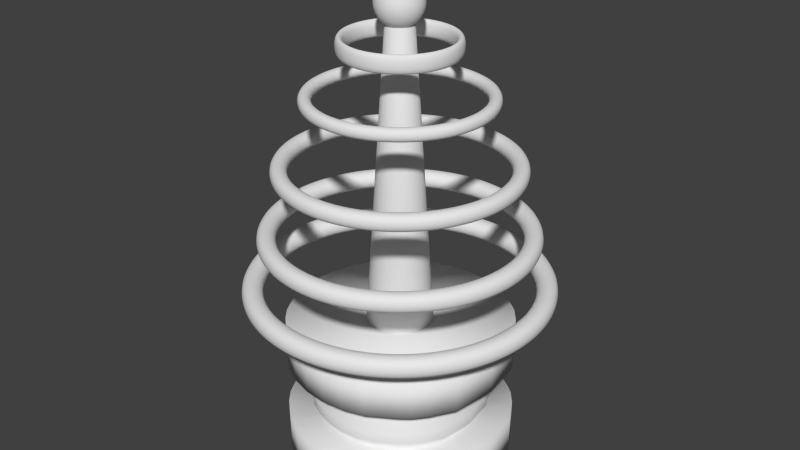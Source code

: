 # Source: Fortissimo_Tower.blend  (saved by Blender 2.78.0; exported with 4.5.12 LTS)
import bpy
from mathutils import Matrix  # noqa: F401  (used for matrix-valued properties, if any)

bpy.ops.wm.read_factory_settings(use_empty=True)
scene = bpy.context.scene
scene.name = 'Scene'

# ---- collections
col_collection_1 = bpy.data.collections.new('Collection 1'); scene.collection.children.link(col_collection_1)

# ---- materials (node trees are filled in below, after node groups)
mat_turret_metal = bpy.data.materials.new('Turret_Metal')
mat_turret_metal.alpha_threshold = 0.0
mat_turret_metal.roughness = 0.5
mat_turret_metal2 = bpy.data.materials.new('Turret_Metal2')
mat_turret_metal2.alpha_threshold = 0.0
mat_turret_metal2.roughness = 0.5
mat_turret_gunmetal = bpy.data.materials.new('Turret_GunMetal')
mat_turret_gunmetal.alpha_threshold = 0.0
mat_turret_gunmetal.roughness = 0.5

# ---- material node trees
mat_turret_metal.use_nodes = True; mat_turret_metal.node_tree.nodes.clear()
_N = mat_turret_metal.node_tree.nodes; _L = mat_turret_metal.node_tree.links
n0 = _N.new('ShaderNodeOutputMaterial'); n0.name = 'Material Output'; n0.location = (300, 300)
n1 = _N.new('ShaderNodeBsdfDiffuse'); n1.name = 'Diffuse BSDF'; n1.location = (10, 300)
_L.new(n1.outputs[0], n0.inputs[0])
n0.is_active_output = True
mat_turret_metal2.use_nodes = True; mat_turret_metal2.node_tree.nodes.clear()
_N = mat_turret_metal2.node_tree.nodes; _L = mat_turret_metal2.node_tree.links
n0 = _N.new('ShaderNodeOutputMaterial'); n0.name = 'Material Output'; n0.location = (300, 300)
n1 = _N.new('ShaderNodeBsdfDiffuse'); n1.name = 'Diffuse BSDF'; n1.location = (10, 300)
_L.new(n1.outputs[0], n0.inputs[0])
n0.is_active_output = True
mat_turret_gunmetal.use_nodes = True; mat_turret_gunmetal.node_tree.nodes.clear()
_N = mat_turret_gunmetal.node_tree.nodes; _L = mat_turret_gunmetal.node_tree.links
n0 = _N.new('ShaderNodeOutputMaterial'); n0.name = 'Material Output'; n0.location = (300, 300)
n1 = _N.new('ShaderNodeBsdfDiffuse'); n1.name = 'Diffuse BSDF'; n1.location = (10, 300)
_L.new(n1.outputs[0], n0.inputs[0])
n0.is_active_output = True

# ---- world
world_world = bpy.data.worlds.new('World'); scene.world = world_world
world_world.color = (0.05088, 0.05088, 0.05088)
world_world.use_sun_shadow = False
world_world.sun_shadow_jitter_overblur = 0.0
world_world.cycles.sampling_method = 'NONE'
world_world.cycles.sample_map_resolution = 256
world_world.light_settings.ao_factor = 0.4

# ---- meshes
me_circle = bpy.data.meshes.new('Circle')
me_circle.from_pydata([(0.0, 1.0, 0.0), (-0.1951, 0.9808, 0.0), (-0.3827, 0.9239, 0.0), (-0.5556, 0.8315, 0.0), (-0.7071, 0.7071, 0.0), (-0.8315, 0.5556, 0.0), (-0.9239, 0.3827, 0.0), (-0.9808, 0.1951, 0.0), (-1.0, 7.55e-08, 0.0), (-0.9808, -0.1951, 0.0), (-0.9239, -0.3827, 0.0), (-0.8315, -0.5556, 0.0), (-0.7071, -0.7071, 0.0), (-0.5556, -0.8315, 0.0), (-0.3827, -0.9239, 0.0), (-0.1951, -0.9808, 0.0), (3.258e-07, -1.0, 0.0), (0.1951, -0.9808, 0.0), (0.3827, -0.9239, 0.0), (0.5556, -0.8315, 0.0), (0.7071, -0.7071, 0.0), (0.8315, -0.5556, 0.0), (0.9239, -0.3827, 0.0), (0.9808, -0.1951, 0.0), (1.0, 9.656e-07, 0.0), (0.9808, 0.1951, 0.0), (0.9239, 0.3827, 0.0), (0.8315, 0.5556, 0.0), (0.7071, 0.7071, 0.0), (0.5556, 0.8315, 0.0), (0.3827, 0.9239, 0.0), (0.1951, 0.9808, 0.0), (0.0, 1.0, -0.3493), (-0.1951, 0.9808, -0.3493), (-0.3827, 0.9239, -0.3493), (-0.5556, 0.8315, -0.3493), (-0.7071, 0.7071, -0.3493), (-0.8315, 0.5556, -0.3493), (-0.9239, 0.3827, -0.3493), (-0.9808, 0.1951, -0.3493), (-1.0, 7.55e-08, -0.3493), (-0.9808, -0.1951, -0.3493), (-0.9239, -0.3827, -0.3493), (-0.8315, -0.5556, -0.3493), (-0.7071, -0.7071, -0.3493), (-0.5556, -0.8315, -0.3493), (-0.3827, -0.9239, -0.3493), (-0.1951, -0.9808, -0.3493), (3.258e-07, -1.0, -0.3493), (0.1951, -0.9808, -0.3493), (0.3827, -0.9239, -0.3493), (0.5556, -0.8315, -0.3493), (0.7071, -0.7071, -0.3493), (0.8315, -0.5556, -0.3493), (0.9239, -0.3827, -0.3493), (0.9808, -0.1951, -0.3493), (1.0, 9.656e-07, -0.3493), (0.9808, 0.1951, -0.3493), (0.9239, 0.3827, -0.3493), (0.8315, 0.5556, -0.3493), (0.7071, 0.7071, -0.3493), (0.5556, 0.8315, -0.3493), (0.3827, 0.9239, -0.3493), (0.1951, 0.9808, -0.3493), (-1.732e-08, 0.8544, -0.02543), (-0.1667, 0.838, -0.02543), (-0.327, 0.7894, -0.02543), (-0.4747, 0.7104, -0.02543), (-0.6042, 0.6042, -0.02543), (-0.7104, 0.4747, -0.02543), (-0.7894, 0.327, -0.02543), (-0.838, 0.1667, -0.02543), (-0.8544, 1.059e-07, -0.02543), (-0.838, -0.1667, -0.02543), (-0.7894, -0.327, -0.02543), (-0.7104, -0.4747, -0.02543), (-0.6042, -0.6042, -0.02543), (-0.4747, -0.7104, -0.02543), (-0.327, -0.7894, -0.02543), (-0.1667, -0.838, -0.02543), (2.611e-07, -0.8544, -0.02543), (0.1667, -0.838, -0.02543), (0.327, -0.7894, -0.02543), (0.4747, -0.7104, -0.02543), (0.6042, -0.6042, -0.02543), (0.7104, -0.4747, -0.02543), (0.7894, -0.327, -0.02543), (0.838, -0.1667, -0.02543), (0.8544, 8.664e-07, -0.02543), (0.838, 0.1667, -0.02543), (0.7894, 0.327, -0.02543), (0.7104, 0.4747, -0.02543), (0.6042, 0.6042, -0.02543), (0.4747, 0.7104, -0.02543), (0.327, 0.7894, -0.02543), (0.1667, 0.838, -0.02543), (-1.732e-08, 0.8544, -0.3239), (-0.1667, 0.838, -0.3239), (-0.327, 0.7894, -0.3239), (-0.4747, 0.7104, -0.3239), (-0.6042, 0.6042, -0.3239), (-0.7104, 0.4747, -0.3239), (-0.7894, 0.327, -0.3239), (-0.838, 0.1667, -0.3239), (-0.8544, 1.059e-07, -0.3239), (-0.838, -0.1667, -0.3239), (-0.7894, -0.327, -0.3239), (-0.7104, -0.4747, -0.3239), (-0.6042, -0.6042, -0.3239), (-0.4747, -0.7104, -0.3239), (-0.327, -0.7894, -0.3239), (-0.1667, -0.838, -0.3239), (2.611e-07, -0.8544, -0.3239), (0.1667, -0.838, -0.3239), (0.327, -0.7894, -0.3239), (0.4747, -0.7104, -0.3239), (0.6042, -0.6042, -0.3239), (0.7104, -0.4747, -0.3239), (0.7894, -0.327, -0.3239), (0.838, -0.1667, -0.3239), (0.8544, 8.664e-07, -0.3239), (0.838, 0.1667, -0.3239), (0.7894, 0.327, -0.3239), (0.7104, 0.4747, -0.3239), (0.6042, 0.6042, -0.3239), (0.4747, 0.7104, -0.3239), (0.327, 0.7894, -0.3239), (0.1667, 0.838, -0.3239)], [], [(21, 53, 52, 20), (8, 40, 39, 7), (22, 54, 53, 21), (9, 41, 40, 8), (23, 55, 54, 22), (10, 42, 41, 9), (24, 56, 55, 23), (11, 43, 42, 10), (25, 57, 56, 24), (12, 44, 43, 11), (26, 58, 57, 25), (13, 45, 44, 12), (27, 59, 58, 26), (14, 46, 45, 13), (1, 33, 32, 0), (28, 60, 59, 27), (15, 47, 46, 14), (2, 34, 33, 1), (29, 61, 60, 28), (16, 48, 47, 15), (3, 35, 34, 2), (30, 62, 61, 29), (17, 49, 48, 16), (4, 36, 35, 3), (31, 63, 62, 30), (18, 50, 49, 17), (5, 37, 36, 4), (0, 32, 63, 31), (19, 51, 50, 18), (6, 38, 37, 5), (20, 52, 51, 19), (7, 39, 38, 6), (85, 84, 116, 117), (72, 71, 103, 104), (86, 85, 117, 118), (73, 72, 104, 105), (87, 86, 118, 119), (74, 73, 105, 106), (88, 87, 119, 120), (75, 74, 106, 107), (89, 88, 120, 121), (76, 75, 107, 108), (90, 89, 121, 122), (77, 76, 108, 109), (91, 90, 122, 123), (78, 77, 109, 110), (65, 64, 96, 97), (92, 91, 123, 124), (79, 78, 110, 111), (66, 65, 97, 98), (93, 92, 124, 125), (80, 79, 111, 112), (67, 66, 98, 99), (94, 93, 125, 126), (81, 80, 112, 113), (68, 67, 99, 100), (95, 94, 126, 127), (82, 81, 113, 114), (69, 68, 100, 101), (64, 95, 127, 96), (83, 82, 114, 115), (70, 69, 101, 102), (84, 83, 115, 116), (71, 70, 102, 103), (31, 30, 94, 95), (5, 4, 68, 69), (57, 58, 122, 121), (0, 31, 95, 64), (6, 5, 69, 70), (58, 59, 123, 122), (32, 33, 97, 96), (7, 6, 70, 71), (59, 60, 124, 123), (33, 34, 98, 97), (8, 7, 71, 72), (60, 61, 125, 124), (34, 35, 99, 98), (9, 8, 72, 73), (61, 62, 126, 125), (35, 36, 100, 99), (10, 9, 73, 74), (62, 63, 127, 126), (36, 37, 101, 100), (11, 10, 74, 75), (63, 32, 96, 127), (37, 38, 102, 101), (12, 11, 75, 76), (38, 39, 103, 102), (13, 12, 76, 77), (39, 40, 104, 103), (14, 13, 77, 78), (40, 41, 105, 104), (15, 14, 78, 79), (41, 42, 106, 105), (16, 15, 79, 80), (42, 43, 107, 106), (17, 16, 80, 81), (43, 44, 108, 107), (18, 17, 81, 82), (44, 45, 109, 108), (19, 18, 82, 83), (45, 46, 110, 109), (20, 19, 83, 84), (46, 47, 111, 110), (21, 20, 84, 85), (47, 48, 112, 111), (22, 21, 85, 86), (48, 49, 113, 112), (23, 22, 86, 87), (49, 50, 114, 113), (24, 23, 87, 88), (50, 51, 115, 114), (25, 24, 88, 89), (51, 52, 116, 115), (26, 25, 89, 90), (52, 53, 117, 116), (27, 26, 90, 91), (1, 0, 64, 65), (53, 54, 118, 117), (28, 27, 91, 92), (2, 1, 65, 66), (54, 55, 119, 118), (29, 28, 92, 93), (3, 2, 66, 67), (55, 56, 120, 119), (30, 29, 93, 94), (4, 3, 67, 68), (56, 57, 121, 120)])
me_circle.polygons.foreach_set('use_smooth', [True] * 128)
me_circle.use_remesh_preserve_volume = False
me_circle.use_remesh_preserve_attributes = False
me_circle.use_mirror_vertex_groups = False
me_circle.update()
me_sphere = bpy.data.meshes.new('Sphere')
me_sphere.from_pydata([(0.03806, 0.1913, 0.9808), (0.07466, 0.3753, 0.9239), (0.1084, 0.5449, 0.8315), (0.1379, 0.6935, 0.7071), (0.1622, 0.8155, 0.5556), (0.1802, 0.9061, 0.3827), (0.1913, 0.9619, 0.1951), (0.1951, 0.9808, 7.55e-08), (0.1913, 0.9619, -0.1951), (0.1802, 0.9061, -0.3827), (0.1622, 0.8155, -0.5556), (0.1379, 0.6935, -0.7071), (0.1084, 0.5449, -0.8315), (0.07466, 0.3753, -0.9239), (0.03806, 0.1913, -0.9808), (0.07466, 0.1802, 0.9808), (0.1464, 0.3536, 0.9239), (0.2126, 0.5133, 0.8315), (0.2706, 0.6533, 0.7071), (0.3182, 0.7682, 0.5556), (0.3536, 0.8536, 0.3827), (0.3753, 0.9061, 0.1951), (0.3827, 0.9239, 7.55e-08), (0.3753, 0.9061, -0.1951), (0.3536, 0.8536, -0.3827), (0.3182, 0.7682, -0.5556), (0.2706, 0.6533, -0.7071), (0.2126, 0.5133, -0.8315), (0.1464, 0.3536, -0.9239), (0.07466, 0.1802, -0.9808), (0.1084, 0.1622, 0.9808), (0.2126, 0.3182, 0.9239), (0.3087, 0.4619, 0.8315), (0.3928, 0.5879, 0.7071), (0.4619, 0.6913, 0.5556), (0.5133, 0.7682, 0.3827), (0.5449, 0.8155, 0.1951), (0.5556, 0.8315, 7.55e-08), (0.5449, 0.8155, -0.1951), (0.5133, 0.7682, -0.3827), (0.4619, 0.6913, -0.5556), (0.3928, 0.5879, -0.7071), (0.3087, 0.4619, -0.8315), (0.2126, 0.3182, -0.9239), (0.1084, 0.1622, -0.9808), (0.1379, 0.1379, 0.9808), (0.2706, 0.2706, 0.9239), (0.3928, 0.3928, 0.8315), (0.5, 0.5, 0.7071), (0.5879, 0.5879, 0.5556), (0.6533, 0.6533, 0.3827), (0.6935, 0.6935, 0.1951), (0.7071, 0.7071, 7.55e-08), (0.6935, 0.6935, -0.1951), (0.6533, 0.6533, -0.3827), (0.5879, 0.5879, -0.5556), (0.5, 0.5, -0.7071), (0.3928, 0.3928, -0.8315), (0.2706, 0.2706, -0.9239), (0.1379, 0.1379, -0.9808), (0.1622, 0.1084, 0.9808), (0.3182, 0.2126, 0.9239), (0.4619, 0.3087, 0.8315), (0.5879, 0.3928, 0.7071), (0.6913, 0.4619, 0.5556), (0.7682, 0.5133, 0.3827), (0.8155, 0.5449, 0.1951), (0.8315, 0.5556, 7.55e-08), (0.8155, 0.5449, -0.1951), (0.7682, 0.5133, -0.3827), (0.6913, 0.4619, -0.5556), (0.5879, 0.3928, -0.7071), (0.4619, 0.3087, -0.8315), (0.3182, 0.2126, -0.9239), (0.1622, 0.1084, -0.9808), (0.0, -3.258e-07, -1.0), (0.1802, 0.07466, 0.9808), (0.3536, 0.1464, 0.9239), (0.5133, 0.2126, 0.8315), (0.6533, 0.2706, 0.7071), (0.7682, 0.3182, 0.5556), (0.8536, 0.3536, 0.3827), (0.9061, 0.3753, 0.1951), (0.9239, 0.3827, 7.55e-08), (0.9061, 0.3753, -0.1951), (0.8536, 0.3536, -0.3827), (0.7682, 0.3182, -0.5556), (0.6533, 0.2706, -0.7071), (0.5133, 0.2126, -0.8315), (0.3536, 0.1464, -0.9239), (0.1802, 0.07466, -0.9808), (0.1913, 0.03806, 0.9808), (0.3753, 0.07466, 0.9239), (0.5449, 0.1084, 0.8315), (0.6935, 0.1379, 0.7071), (0.8155, 0.1622, 0.5556), (0.9061, 0.1802, 0.3827), (0.9619, 0.1913, 0.1951), (0.9808, 0.1951, 7.55e-08), (0.9619, 0.1913, -0.1951), (0.9061, 0.1802, -0.3827), (0.8155, 0.1622, -0.5556), (0.6935, 0.1379, -0.7071), (0.5449, 0.1084, -0.8315), (0.3753, 0.07466, -0.9239), (0.1913, 0.03806, -0.9808), (0.1951, -3.266e-07, 0.9808), (0.3827, -3.192e-07, 0.9239), (0.5556, -3.117e-07, 0.8315), (0.7071, -3.192e-07, 0.7071), (0.8315, -3.341e-07, 0.5556), (0.9239, -2.745e-07, 0.3827), (0.9808, -3.937e-07, 0.1951), (1.0, -3.788e-07, 7.55e-08), (0.9808, -3.937e-07, -0.1951), (0.9239, -2.298e-07, -0.3827), (0.8315, -3.341e-07, -0.5556), (0.7071, -3.192e-07, -0.7071), (0.5556, -3.415e-07, -0.8315), (0.3827, -3.043e-07, -0.9239), (0.1951, -3.08e-07, -0.9808), (0.1913, -0.03806, 0.9808), (0.3753, -0.07466, 0.9239), (0.5449, -0.1084, 0.8315), (0.6935, -0.138, 0.7071), (0.8155, -0.1622, 0.5556), (0.9061, -0.1802, 0.3827), (0.9619, -0.1913, 0.1951), (0.9808, -0.1951, 7.55e-08), (0.9619, -0.1913, -0.1951), (0.9061, -0.1802, -0.3827), (0.8155, -0.1622, -0.5556), (0.6935, -0.138, -0.7071), (0.5449, -0.1084, -0.8315), (0.3753, -0.07466, -0.9239), (0.1913, -0.03806, -0.9808), (0.1802, -0.07466, 0.9808), (0.3536, -0.1464, 0.9239), (0.5133, -0.2126, 0.8315), (0.6533, -0.2706, 0.7071), (0.7682, -0.3182, 0.5556), (0.8536, -0.3536, 0.3827), (0.9061, -0.3753, 0.1951), (0.9239, -0.3827, 7.55e-08), (0.9061, -0.3753, -0.1951), (0.8536, -0.3536, -0.3827), (0.7682, -0.3182, -0.5556), (0.6533, -0.2706, -0.7071), (0.5133, -0.2126, -0.8315), (0.3536, -0.1464, -0.9239), (0.1802, -0.07466, -0.9808), (0.1622, -0.1084, 0.9808), (0.3182, -0.2126, 0.9239), (0.4619, -0.3087, 0.8315), (0.5879, -0.3928, 0.7071), (0.6913, -0.4619, 0.5556), (0.7682, -0.5133, 0.3827), (0.8155, -0.5449, 0.1951), (0.8315, -0.5556, 7.55e-08), (0.8155, -0.5449, -0.1951), (0.7682, -0.5133, -0.3827), (0.6913, -0.4619, -0.5556), (0.5879, -0.3928, -0.7071), (0.4619, -0.3087, -0.8315), (0.3182, -0.2126, -0.9239), (0.1622, -0.1084, -0.9808), (0.1379, -0.138, 0.9808), (0.2706, -0.2706, 0.9239), (0.3928, -0.3928, 0.8315), (0.5, -0.5, 0.7071), (0.5879, -0.5879, 0.5556), (0.6533, -0.6533, 0.3827), (0.6935, -0.6935, 0.1951), (0.7071, -0.7071, 7.55e-08), (0.6935, -0.6935, -0.1951), (0.6533, -0.6533, -0.3827), (0.5879, -0.5879, -0.5556), (0.5, -0.5, -0.7071), (0.3928, -0.3928, -0.8315), (0.2706, -0.2706, -0.9239), (0.1379, -0.138, -0.9808), (0.1084, -0.1622, 0.9808), (0.2126, -0.3182, 0.9239), (0.3087, -0.4619, 0.8315), (0.3928, -0.5879, 0.7071), (0.4619, -0.6913, 0.5556), (0.5133, -0.7682, 0.3827), (0.5449, -0.8155, 0.1951), (0.5556, -0.8315, 7.55e-08), (0.5449, -0.8155, -0.1951), (0.5133, -0.7682, -0.3827), (0.4619, -0.6913, -0.5556), (0.3928, -0.5879, -0.7071), (0.3087, -0.4619, -0.8315), (0.2126, -0.3182, -0.9239), (0.1084, -0.1622, -0.9808), (0.07466, -0.1802, 0.9808), (0.1464, -0.3536, 0.9239), (0.2126, -0.5133, 0.8315), (0.2706, -0.6533, 0.7071), (0.3182, -0.7682, 0.5556), (0.3536, -0.8536, 0.3827), (0.3753, -0.9061, 0.1951), (0.3827, -0.9239, 7.55e-08), (0.3753, -0.9061, -0.1951), (0.3536, -0.8536, -0.3827), (0.3182, -0.7682, -0.5556), (0.2706, -0.6533, -0.7071), (0.2126, -0.5133, -0.8315), (0.1464, -0.3536, -0.9239), (0.07466, -0.1802, -0.9808), (0.03806, -0.1913, 0.9808), (0.07466, -0.3753, 0.9239), (0.1084, -0.5449, 0.8315), (0.1379, -0.6935, 0.7071), (0.1622, -0.8155, 0.5556), (0.1802, -0.9061, 0.3827), (0.1913, -0.9619, 0.1951), (0.1951, -0.9808, 7.55e-08), (0.1913, -0.9619, -0.1951), (0.1802, -0.9061, -0.3827), (0.1622, -0.8155, -0.5556), (0.1379, -0.6935, -0.7071), (0.1084, -0.5449, -0.8315), (0.07466, -0.3753, -0.9239), (0.03806, -0.1913, -0.9808), (-7.212e-09, -0.1951, 0.9808), (4.122e-08, -0.3827, 0.9239), (2.632e-08, -0.5556, 0.8315), (-2.584e-08, -0.7071, 0.7071), (-8.544e-08, -0.8315, 0.5556), (6.357e-08, -0.9239, 0.3827), (-8.544e-08, -0.9808, 0.1951), (-1.003e-07, -1.0, 7.55e-08), (-8.544e-08, -0.9808, -0.1951), (6.357e-08, -0.9239, -0.3827), (-8.544e-08, -0.8315, -0.5556), (-2.584e-08, -0.7071, -0.7071), (-1.094e-08, -0.5556, -0.8315), (3.964e-09, -0.3827, -0.9239), (3.964e-09, -0.1951, -0.9808), (-0.03806, -0.1913, 0.9808), (-0.07466, -0.3753, 0.9239), (-0.1084, -0.5449, 0.8315), (-0.1379, -0.6935, 0.7071), (-0.1622, -0.8155, 0.5556), (-0.1802, -0.9061, 0.3827), (-0.1913, -0.9619, 0.1951), (-0.1951, -0.9808, 7.55e-08), (-0.1913, -0.9619, -0.1951), (-0.1802, -0.9061, -0.3827), (-0.1622, -0.8155, -0.5556), (-0.1379, -0.6935, -0.7071), (-0.1084, -0.5449, -0.8315), (-0.07466, -0.3753, -0.9239), (-0.03806, -0.1913, -0.9808), (-0.07466, -0.1802, 0.9808), (-0.1464, -0.3536, 0.9239), (-0.2126, -0.5133, 0.8315), (-0.2706, -0.6533, 0.7071), (-0.3182, -0.7682, 0.5556), (-0.3536, -0.8536, 0.3827), (-0.3753, -0.9061, 0.1951), (-0.3827, -0.9239, 7.55e-08), (-0.3753, -0.9061, -0.1951), (-0.3536, -0.8536, -0.3827), (-0.3182, -0.7682, -0.5556), (-0.2706, -0.6533, -0.7071), (-0.2126, -0.5133, -0.8315), (-0.1464, -0.3536, -0.9239), (-0.07466, -0.1802, -0.9808), (-1.81e-07, -5.968e-07, 1.0), (-0.1084, -0.1622, 0.9808), (-0.2126, -0.3182, 0.9239), (-0.3087, -0.4619, 0.8315), (-0.3928, -0.5879, 0.7071), (-0.4619, -0.6913, 0.5556), (-0.5133, -0.7682, 0.3827), (-0.5449, -0.8155, 0.1951), (-0.5556, -0.8315, 7.55e-08), (-0.5449, -0.8155, -0.1951), (-0.5133, -0.7682, -0.3827), (-0.4619, -0.6913, -0.5556), (-0.3928, -0.5879, -0.7071), (-0.3087, -0.4619, -0.8315), (-0.2126, -0.3182, -0.9239), (-0.1084, -0.1622, -0.9808), (-0.1379, -0.138, 0.9808), (-0.2706, -0.2706, 0.9239), (-0.3928, -0.3928, 0.8315), (-0.5, -0.5, 0.7071), (-0.5879, -0.5879, 0.5556), (-0.6533, -0.6533, 0.3827), (-0.6935, -0.6935, 0.1951), (-0.7071, -0.7071, 7.55e-08), (-0.6935, -0.6935, -0.1951), (-0.6533, -0.6533, -0.3827), (-0.5879, -0.5879, -0.5556), (-0.5, -0.5, -0.7071), (-0.3928, -0.3928, -0.8315), (-0.2706, -0.2706, -0.9239), (-0.1379, -0.1379, -0.9808), (-0.1622, -0.1084, 0.9808), (-0.3182, -0.2126, 0.9239), (-0.4619, -0.3087, 0.8315), (-0.5879, -0.3928, 0.7071), (-0.6913, -0.4619, 0.5556), (-0.7682, -0.5133, 0.3827), (-0.8155, -0.5449, 0.1951), (-0.8315, -0.5556, 7.55e-08), (-0.8155, -0.5449, -0.1951), (-0.7682, -0.5133, -0.3827), (-0.6913, -0.4619, -0.5556), (-0.5879, -0.3928, -0.7071), (-0.4619, -0.3087, -0.8315), (-0.3182, -0.2126, -0.9239), (-0.1622, -0.1084, -0.9808), (-0.1802, -0.07466, 0.9808), (-0.3536, -0.1464, 0.9239), (-0.5133, -0.2126, 0.8315), (-0.6533, -0.2706, 0.7071), (-0.7682, -0.3182, 0.5556), (-0.8536, -0.3536, 0.3827), (-0.9061, -0.3753, 0.1951), (-0.9239, -0.3827, 7.55e-08), (-0.9061, -0.3753, -0.1951), (-0.8536, -0.3536, -0.3827), (-0.7682, -0.3182, -0.5556), (-0.6533, -0.2706, -0.7071), (-0.5133, -0.2126, -0.8315), (-0.3536, -0.1464, -0.9239), (-0.1802, -0.07466, -0.9808), (-0.1913, -0.03806, 0.9808), (-0.3753, -0.07466, 0.9239), (-0.5449, -0.1084, 0.8315), (-0.6935, -0.1379, 0.7071), (-0.8155, -0.1622, 0.5556), (-0.9061, -0.1802, 0.3827), (-0.9619, -0.1913, 0.1951), (-0.9808, -0.1951, 7.55e-08), (-0.9619, -0.1913, -0.1951), (-0.9061, -0.1802, -0.3827), (-0.8155, -0.1622, -0.5556), (-0.6935, -0.1379, -0.7071), (-0.5449, -0.1084, -0.8315), (-0.3753, -0.07466, -0.9239), (-0.1913, -0.03806, -0.9808), (-0.1951, -3.117e-07, 0.9808), (-0.3827, -2.819e-07, 0.9239), (-0.5556, -2.819e-07, 0.8315), (-0.7071, -1.851e-07, 0.7071), (-0.8315, -1.404e-07, 0.5556), (-0.9239, -3.192e-07, 0.3827), (-0.9808, -9.567e-08, 0.1951), (-1.0, -1.404e-07, 7.55e-08), (-0.9808, -9.567e-08, -0.1951), (-0.9239, -3.192e-07, -0.3827), (-0.8315, -1.404e-07, -0.5556), (-0.7071, -1.851e-07, -0.7071), (-0.5556, -2.596e-07, -0.8315), (-0.3827, -2.521e-07, -0.9239), (-0.1951, -3.155e-07, -0.9808), (-0.1913, 0.03806, 0.9808), (-0.3753, 0.07466, 0.9239), (-0.5449, 0.1084, 0.8315), (-0.6935, 0.1379, 0.7071), (-0.8155, 0.1622, 0.5556), (-0.9061, 0.1802, 0.3827), (-0.9619, 0.1913, 0.1951), (-0.9808, 0.1951, 7.55e-08), (-0.9619, 0.1913, -0.1951), (-0.9061, 0.1802, -0.3827), (-0.8155, 0.1622, -0.5556), (-0.6935, 0.1379, -0.7071), (-0.5449, 0.1084, -0.8315), (-0.3753, 0.07466, -0.9239), (-0.1913, 0.03806, -0.9808), (-0.1802, 0.07466, 0.9808), (-0.3536, 0.1464, 0.9239), (-0.5133, 0.2126, 0.8315), (-0.6533, 0.2706, 0.7071), (-0.7682, 0.3182, 0.5556), (-0.8536, 0.3536, 0.3827), (-0.9061, 0.3753, 0.1951), (-0.9239, 0.3827, 7.55e-08), (-0.9061, 0.3753, -0.1951), (-0.8536, 0.3536, -0.3827), (-0.7682, 0.3182, -0.5556), (-0.6533, 0.2706, -0.7071), (-0.5133, 0.2126, -0.8315), (-0.3536, 0.1464, -0.9239), (-0.1802, 0.07466, -0.9808), (-0.1622, 0.1084, 0.9808), (-0.3182, 0.2126, 0.9239), (-0.4619, 0.3087, 0.8315), (-0.5879, 0.3928, 0.7071), (-0.6913, 0.4619, 0.5556), (-0.7682, 0.5133, 0.3827), (-0.8155, 0.5449, 0.1951), (-0.8315, 0.5556, 7.55e-08), (-0.8155, 0.5449, -0.1951), (-0.7682, 0.5133, -0.3827), (-0.6913, 0.4619, -0.5556), (-0.5879, 0.3928, -0.7071), (-0.4619, 0.3087, -0.8315), (-0.3182, 0.2126, -0.9239), (-0.1622, 0.1084, -0.9808), (-0.1379, 0.1379, 0.9808), (-0.2706, 0.2706, 0.9239), (-0.3928, 0.3928, 0.8315), (-0.5, 0.5, 0.7071), (-0.5879, 0.5879, 0.5556), (-0.6533, 0.6533, 0.3827), (-0.6935, 0.6935, 0.1951), (-0.7071, 0.7071, 7.55e-08), (-0.6935, 0.6935, -0.1951), (-0.6533, 0.6533, -0.3827), (-0.5879, 0.5879, -0.5556), (-0.5, 0.5, -0.7071), (-0.3928, 0.3928, -0.8315), (-0.2706, 0.2706, -0.9239), (-0.1379, 0.1379, -0.9808), (-0.1084, 0.1622, 0.9808), (-0.2126, 0.3182, 0.9239), (-0.3087, 0.4619, 0.8315), (-0.3928, 0.5879, 0.7071), (-0.4619, 0.6913, 0.5556), (-0.5133, 0.7682, 0.3827), (-0.5449, 0.8155, 0.1951), (-0.5556, 0.8315, 7.55e-08), (-0.5449, 0.8155, -0.1951), (-0.5133, 0.7682, -0.3827), (-0.4619, 0.6913, -0.5556), (-0.3928, 0.5879, -0.7071), (-0.3087, 0.4619, -0.8315), (-0.2126, 0.3182, -0.9239), (-0.1084, 0.1622, -0.9808), (-0.07466, 0.1802, 0.9808), (-0.1464, 0.3536, 0.9239), (-0.2126, 0.5133, 0.8315), (-0.2706, 0.6533, 0.7071), (-0.3182, 0.7682, 0.5556), (-0.3536, 0.8536, 0.3827), (-0.3753, 0.9061, 0.1951), (-0.3827, 0.9239, 7.55e-08), (-0.3753, 0.9061, -0.1951), (-0.3536, 0.8536, -0.3827), (-0.3182, 0.7682, -0.5556), (-0.2706, 0.6533, -0.7071), (-0.2126, 0.5133, -0.8315), (-0.1464, 0.3536, -0.9239), (-0.07466, 0.1802, -0.9808), (-0.03806, 0.1913, 0.9808), (-0.07466, 0.3753, 0.9239), (-0.1084, 0.5449, 0.8315), (-0.1379, 0.6935, 0.7071), (-0.1622, 0.8155, 0.5556), (-0.1802, 0.9061, 0.3827), (-0.1913, 0.9619, 0.1951), (-0.1951, 0.9808, 7.55e-08), (-0.1913, 0.9619, -0.1951), (-0.1802, 0.9061, -0.3827), (-0.1622, 0.8155, -0.5556), (-0.1379, 0.6935, -0.7071), (-0.1084, 0.5449, -0.8315), (-0.07466, 0.3753, -0.9239), (-0.03806, 0.1913, -0.9808), (3.749e-08, 0.1951, 0.9808), (7.847e-08, 0.3827, 0.9239), (1.083e-07, 0.5556, 0.8315), (1.53e-07, 0.7071, 0.7071), (2.722e-07, 0.8315, 0.5556), (6.357e-08, 0.9239, 0.3827), (2.573e-07, 0.9808, 0.1951), (2.722e-07, 1.0, 7.55e-08), (2.573e-07, 0.9808, -0.1951), (6.357e-08, 0.9239, -0.3827), (2.722e-07, 0.8315, -0.5556), (1.53e-07, 0.7071, -0.7071), (1.232e-07, 0.5556, -0.8315), (7.847e-08, 0.3827, -0.9239), (1.514e-08, 0.1951, -0.9808)], [], [(472, 471, 4, 5), (480, 479, 12, 13), (473, 472, 5, 6), (481, 480, 13, 14), (474, 473, 6, 7), (467, 271, 0), (75, 481, 14), (475, 474, 7, 8), (468, 467, 0, 1), (476, 475, 8, 9), (469, 468, 1, 2), (477, 476, 9, 10), (470, 469, 2, 3), (478, 477, 10, 11), (471, 470, 3, 4), (479, 478, 11, 12), (11, 10, 25, 26), (4, 3, 18, 19), (12, 11, 26, 27), (5, 4, 19, 20), (13, 12, 27, 28), (6, 5, 20, 21), (14, 13, 28, 29), (7, 6, 21, 22), (0, 271, 15), (75, 14, 29), (8, 7, 22, 23), (1, 0, 15, 16), (9, 8, 23, 24), (2, 1, 16, 17), (10, 9, 24, 25), (3, 2, 17, 18), (75, 29, 44), (23, 22, 37, 38), (16, 15, 30, 31), (24, 23, 38, 39), (17, 16, 31, 32), (25, 24, 39, 40), (18, 17, 32, 33), (26, 25, 40, 41), (19, 18, 33, 34), (27, 26, 41, 42), (20, 19, 34, 35), (28, 27, 42, 43), (21, 20, 35, 36), (29, 28, 43, 44), (22, 21, 36, 37), (15, 271, 30), (42, 41, 56, 57), (35, 34, 49, 50), (43, 42, 57, 58), (36, 35, 50, 51), (44, 43, 58, 59), (37, 36, 51, 52), (30, 271, 45), (75, 44, 59), (38, 37, 52, 53), (31, 30, 45, 46), (39, 38, 53, 54), (32, 31, 46, 47), (40, 39, 54, 55), (33, 32, 47, 48), (41, 40, 55, 56), (34, 33, 48, 49), (46, 45, 60, 61), (54, 53, 68, 69), (47, 46, 61, 62), (55, 54, 69, 70), (48, 47, 62, 63), (56, 55, 70, 71), (49, 48, 63, 64), (57, 56, 71, 72), (50, 49, 64, 65), (58, 57, 72, 73), (51, 50, 65, 66), (59, 58, 73, 74), (52, 51, 66, 67), (45, 271, 60), (75, 59, 74), (53, 52, 67, 68), (65, 64, 80, 81), (73, 72, 88, 89), (66, 65, 81, 82), (74, 73, 89, 90), (67, 66, 82, 83), (60, 271, 76), (75, 74, 90), (68, 67, 83, 84), (61, 60, 76, 77), (69, 68, 84, 85), (62, 61, 77, 78), (70, 69, 85, 86), (63, 62, 78, 79), (71, 70, 86, 87), (64, 63, 79, 80), (72, 71, 87, 88), (85, 84, 99, 100), (78, 77, 92, 93), (86, 85, 100, 101), (79, 78, 93, 94), (87, 86, 101, 102), (80, 79, 94, 95), (88, 87, 102, 103), (81, 80, 95, 96), (89, 88, 103, 104), (82, 81, 96, 97), (90, 89, 104, 105), (83, 82, 97, 98), (76, 271, 91), (75, 90, 105), (84, 83, 98, 99), (77, 76, 91, 92), (104, 103, 118, 119), (97, 96, 111, 112), (105, 104, 119, 120), (98, 97, 112, 113), (91, 271, 106), (75, 105, 120), (99, 98, 113, 114), (92, 91, 106, 107), (100, 99, 114, 115), (93, 92, 107, 108), (101, 100, 115, 116), (94, 93, 108, 109), (102, 101, 116, 117), (95, 94, 109, 110), (103, 102, 117, 118), (96, 95, 110, 111), (108, 107, 122, 123), (116, 115, 130, 131), (109, 108, 123, 124), (117, 116, 131, 132), (110, 109, 124, 125), (118, 117, 132, 133), (111, 110, 125, 126), (119, 118, 133, 134), (112, 111, 126, 127), (120, 119, 134, 135), (113, 112, 127, 128), (106, 271, 121), (75, 120, 135), (114, 113, 128, 129), (107, 106, 121, 122), (115, 114, 129, 130), (127, 126, 141, 142), (135, 134, 149, 150), (128, 127, 142, 143), (121, 271, 136), (75, 135, 150), (129, 128, 143, 144), (122, 121, 136, 137), (130, 129, 144, 145), (123, 122, 137, 138), (131, 130, 145, 146), (124, 123, 138, 139), (132, 131, 146, 147), (125, 124, 139, 140), (133, 132, 147, 148), (126, 125, 140, 141), (134, 133, 148, 149), (146, 145, 160, 161), (139, 138, 153, 154), (147, 146, 161, 162), (140, 139, 154, 155), (148, 147, 162, 163), (141, 140, 155, 156), (149, 148, 163, 164), (142, 141, 156, 157), (150, 149, 164, 165), (143, 142, 157, 158), (136, 271, 151), (75, 150, 165), (144, 143, 158, 159), (137, 136, 151, 152), (145, 144, 159, 160), (138, 137, 152, 153), (165, 164, 179, 180), (158, 157, 172, 173), (151, 271, 166), (75, 165, 180), (159, 158, 173, 174), (152, 151, 166, 167), (160, 159, 174, 175), (153, 152, 167, 168), (161, 160, 175, 176), (154, 153, 168, 169), (162, 161, 176, 177), (155, 154, 169, 170), (163, 162, 177, 178), (156, 155, 170, 171), (164, 163, 178, 179), (157, 156, 171, 172), (177, 176, 191, 192), (170, 169, 184, 185), (178, 177, 192, 193), (171, 170, 185, 186), (179, 178, 193, 194), (172, 171, 186, 187), (180, 179, 194, 195), (173, 172, 187, 188), (166, 271, 181), (75, 180, 195), (174, 173, 188, 189), (167, 166, 181, 182), (175, 174, 189, 190), (168, 167, 182, 183), (176, 175, 190, 191), (169, 168, 183, 184), (181, 271, 196), (75, 195, 210), (189, 188, 203, 204), (182, 181, 196, 197), (190, 189, 204, 205), (183, 182, 197, 198), (191, 190, 205, 206), (184, 183, 198, 199), (192, 191, 206, 207), (185, 184, 199, 200), (193, 192, 207, 208), (186, 185, 200, 201), (194, 193, 208, 209), (187, 186, 201, 202), (195, 194, 209, 210), (188, 187, 202, 203), (200, 199, 214, 215), (208, 207, 222, 223), (201, 200, 215, 216), (209, 208, 223, 224), (202, 201, 216, 217), (210, 209, 224, 225), (203, 202, 217, 218), (196, 271, 211), (75, 210, 225), (204, 203, 218, 219), (197, 196, 211, 212), (205, 204, 219, 220), (198, 197, 212, 213), (206, 205, 220, 221), (199, 198, 213, 214), (207, 206, 221, 222), (219, 218, 233, 234), (212, 211, 226, 227), (220, 219, 234, 235), (213, 212, 227, 228), (221, 220, 235, 236), (214, 213, 228, 229), (222, 221, 236, 237), (215, 214, 229, 230), (223, 222, 237, 238), (216, 215, 230, 231), (224, 223, 238, 239), (217, 216, 231, 232), (225, 224, 239, 240), (218, 217, 232, 233), (211, 271, 226), (75, 225, 240), (238, 237, 252, 253), (231, 230, 245, 246), (239, 238, 253, 254), (232, 231, 246, 247), (240, 239, 254, 255), (233, 232, 247, 248), (226, 271, 241), (75, 240, 255), (234, 233, 248, 249), (227, 226, 241, 242), (235, 234, 249, 250), (228, 227, 242, 243), (236, 235, 250, 251), (229, 228, 243, 244), (237, 236, 251, 252), (230, 229, 244, 245), (242, 241, 256, 257), (250, 249, 264, 265), (243, 242, 257, 258), (251, 250, 265, 266), (244, 243, 258, 259), (252, 251, 266, 267), (245, 244, 259, 260), (253, 252, 267, 268), (246, 245, 260, 261), (254, 253, 268, 269), (247, 246, 261, 262), (255, 254, 269, 270), (248, 247, 262, 263), (241, 271, 256), (75, 255, 270), (249, 248, 263, 264), (261, 260, 276, 277), (269, 268, 284, 285), (262, 261, 277, 278), (270, 269, 285, 286), (263, 262, 278, 279), (256, 271, 272), (75, 270, 286), (264, 263, 279, 280), (257, 256, 272, 273), (265, 264, 280, 281), (258, 257, 273, 274), (266, 265, 281, 282), (259, 258, 274, 275), (267, 266, 282, 283), (260, 259, 275, 276), (268, 267, 283, 284), (281, 280, 295, 296), (274, 273, 288, 289), (282, 281, 296, 297), (275, 274, 289, 290), (283, 282, 297, 298), (276, 275, 290, 291), (284, 283, 298, 299), (277, 276, 291, 292), (285, 284, 299, 300), (278, 277, 292, 293), (286, 285, 300, 301), (279, 278, 293, 294), (272, 271, 287), (75, 286, 301), (280, 279, 294, 295), (273, 272, 287, 288), (300, 299, 314, 315), (293, 292, 307, 308), (301, 300, 315, 316), (294, 293, 308, 309), (287, 271, 302), (75, 301, 316), (295, 294, 309, 310), (288, 287, 302, 303), (296, 295, 310, 311), (289, 288, 303, 304), (297, 296, 311, 312), (290, 289, 304, 305), (298, 297, 312, 313), (291, 290, 305, 306), (299, 298, 313, 314), (292, 291, 306, 307), (312, 311, 326, 327), (305, 304, 319, 320), (313, 312, 327, 328), (306, 305, 320, 321), (314, 313, 328, 329), (307, 306, 321, 322), (315, 314, 329, 330), (308, 307, 322, 323), (316, 315, 330, 331), (309, 308, 323, 324), (302, 271, 317), (75, 316, 331), (310, 309, 324, 325), (303, 302, 317, 318), (311, 310, 325, 326), (304, 303, 318, 319), (331, 330, 345, 346), (324, 323, 338, 339), (317, 271, 332), (75, 331, 346), (325, 324, 339, 340), (318, 317, 332, 333), (326, 325, 340, 341), (319, 318, 333, 334), (327, 326, 341, 342), (320, 319, 334, 335), (328, 327, 342, 343), (321, 320, 335, 336), (329, 328, 343, 344), (322, 321, 336, 337), (330, 329, 344, 345), (323, 322, 337, 338), (335, 334, 349, 350), (343, 342, 357, 358), (336, 335, 350, 351), (344, 343, 358, 359), (337, 336, 351, 352), (345, 344, 359, 360), (338, 337, 352, 353), (346, 345, 360, 361), (339, 338, 353, 354), (332, 271, 347), (75, 346, 361), (340, 339, 354, 355), (333, 332, 347, 348), (341, 340, 355, 356), (334, 333, 348, 349), (342, 341, 356, 357), (354, 353, 368, 369), (347, 271, 362), (75, 361, 376), (355, 354, 369, 370), (348, 347, 362, 363), (356, 355, 370, 371), (349, 348, 363, 364), (357, 356, 371, 372), (350, 349, 364, 365), (358, 357, 372, 373), (351, 350, 365, 366), (359, 358, 373, 374), (352, 351, 366, 367), (360, 359, 374, 375), (353, 352, 367, 368), (361, 360, 375, 376), (373, 372, 387, 388), (366, 365, 380, 381), (374, 373, 388, 389), (367, 366, 381, 382), (375, 374, 389, 390), (368, 367, 382, 383), (376, 375, 390, 391), (369, 368, 383, 384), (362, 271, 377), (75, 376, 391), (370, 369, 384, 385), (363, 362, 377, 378), (371, 370, 385, 386), (364, 363, 378, 379), (372, 371, 386, 387), (365, 364, 379, 380), (377, 271, 392), (75, 391, 406), (385, 384, 399, 400), (378, 377, 392, 393), (386, 385, 400, 401), (379, 378, 393, 394), (387, 386, 401, 402), (380, 379, 394, 395), (388, 387, 402, 403), (381, 380, 395, 396), (389, 388, 403, 404), (382, 381, 396, 397), (390, 389, 404, 405), (383, 382, 397, 398), (391, 390, 405, 406), (384, 383, 398, 399), (396, 395, 410, 411), (404, 403, 418, 419), (397, 396, 411, 412), (405, 404, 419, 420), (398, 397, 412, 413), (406, 405, 420, 421), (399, 398, 413, 414), (392, 271, 407), (75, 406, 421), (400, 399, 414, 415), (393, 392, 407, 408), (401, 400, 415, 416), (394, 393, 408, 409), (402, 401, 416, 417), (395, 394, 409, 410), (403, 402, 417, 418), (415, 414, 429, 430), (408, 407, 422, 423), (416, 415, 430, 431), (409, 408, 423, 424), (417, 416, 431, 432), (410, 409, 424, 425), (418, 417, 432, 433), (411, 410, 425, 426), (419, 418, 433, 434), (412, 411, 426, 427), (420, 419, 434, 435), (413, 412, 427, 428), (421, 420, 435, 436), (414, 413, 428, 429), (407, 271, 422), (75, 421, 436), (434, 433, 448, 449), (427, 426, 441, 442), (435, 434, 449, 450), (428, 427, 442, 443), (436, 435, 450, 451), (429, 428, 443, 444), (422, 271, 437), (75, 436, 451), (430, 429, 444, 445), (423, 422, 437, 438), (431, 430, 445, 446), (424, 423, 438, 439), (432, 431, 446, 447), (425, 424, 439, 440), (433, 432, 447, 448), (426, 425, 440, 441), (446, 445, 460, 461), (439, 438, 453, 454), (447, 446, 461, 462), (440, 439, 454, 455), (448, 447, 462, 463), (441, 440, 455, 456), (449, 448, 463, 464), (442, 441, 456, 457), (450, 449, 464, 465), (443, 442, 457, 458), (451, 450, 465, 466), (444, 443, 458, 459), (437, 271, 452), (75, 451, 466), (445, 444, 459, 460), (438, 437, 452, 453), (465, 464, 479, 480), (458, 457, 472, 473), (466, 465, 480, 481), (459, 458, 473, 474), (452, 271, 467), (75, 466, 481), (460, 459, 474, 475), (453, 452, 467, 468), (461, 460, 475, 476), (454, 453, 468, 469), (462, 461, 476, 477), (455, 454, 469, 470), (463, 462, 477, 478), (456, 455, 470, 471), (464, 463, 478, 479), (457, 456, 471, 472)])
me_sphere.polygons.foreach_set('use_smooth', [True] * 512)
me_sphere.use_remesh_preserve_volume = False
me_sphere.use_remesh_preserve_attributes = False
me_sphere.use_mirror_vertex_groups = False
me_sphere.update()
me_cylinder_001 = bpy.data.meshes.new('Cylinder.001')
me_cylinder_001.from_pydata([(0.0, 1.0, -1.0), (6.922e-08, 0.4171, 1.0), (0.1951, 0.9808, -1.0), (0.08136, 0.409, 1.0), (0.3827, 0.9239, -1.0), (0.1596, 0.3853, 1.0), (0.5556, 0.8315, -1.0), (0.2317, 0.3468, 1.0), (0.7071, 0.7071, -1.0), (0.2949, 0.2949, 1.0), (0.8315, 0.5556, -1.0), (0.3468, 0.2317, 1.0), (0.9239, 0.3827, -1.0), (0.3853, 0.1596, 1.0), (0.9808, 0.1951, -1.0), (0.409, 0.08136, 1.0), (1.0, 7.55e-08, -1.0), (0.4171, 1.976e-07, 1.0), (0.9808, -0.1951, -1.0), (0.409, -0.08136, 1.0), (0.9239, -0.3827, -1.0), (0.3853, -0.1596, 1.0), (0.8315, -0.5556, -1.0), (0.3468, -0.2317, 1.0), (0.7071, -0.7071, -1.0), (0.2949, -0.2949, 1.0), (0.5556, -0.8315, -1.0), (0.2317, -0.3468, 1.0), (0.3827, -0.9239, -1.0), (0.1596, -0.3853, 1.0), (0.1951, -0.9808, -1.0), (0.08136, -0.409, 1.0), (-3.258e-07, -1.0, -1.0), (-6.667e-08, -0.4171, 1.0), (-0.1951, -0.9808, -1.0), (-0.08136, -0.409, 1.0), (-0.3827, -0.9239, -1.0), (-0.1596, -0.3853, 1.0), (-0.5556, -0.8315, -1.0), (-0.2317, -0.3468, 1.0), (-0.7071, -0.7071, -1.0), (-0.2949, -0.2949, 1.0), (-0.8315, -0.5556, -1.0), (-0.3468, -0.2317, 1.0), (-0.9239, -0.3827, -1.0), (-0.3853, -0.1596, 1.0), (-0.9808, -0.1951, -1.0), (-0.409, -0.08136, 1.0), (-1.0, 9.656e-07, -1.0), (-0.4171, 5.688e-07, 1.0), (-0.9808, 0.1951, -1.0), (-0.409, 0.08136, 1.0), (-0.9239, 0.3827, -1.0), (-0.3853, 0.1596, 1.0), (-0.8315, 0.5556, -1.0), (-0.3468, 0.2317, 1.0), (-0.7071, 0.7071, -1.0), (-0.2949, 0.2949, 1.0), (-0.5556, 0.8315, -1.0), (-0.2317, 0.3468, 1.0), (-0.3827, 0.9239, -1.0), (-0.1596, 0.3853, 1.0), (-0.1951, 0.9808, -1.0), (-0.08136, 0.409, 1.0)], [], [(0, 1, 3, 2), (2, 3, 5, 4), (4, 5, 7, 6), (6, 7, 9, 8), (8, 9, 11, 10), (10, 11, 13, 12), (12, 13, 15, 14), (14, 15, 17, 16), (16, 17, 19, 18), (18, 19, 21, 20), (20, 21, 23, 22), (22, 23, 25, 24), (24, 25, 27, 26), (26, 27, 29, 28), (28, 29, 31, 30), (30, 31, 33, 32), (32, 33, 35, 34), (34, 35, 37, 36), (36, 37, 39, 38), (38, 39, 41, 40), (40, 41, 43, 42), (42, 43, 45, 44), (44, 45, 47, 46), (46, 47, 49, 48), (48, 49, 51, 50), (50, 51, 53, 52), (52, 53, 55, 54), (54, 55, 57, 56), (56, 57, 59, 58), (58, 59, 61, 60), (3, 1, 63, 61, 59, 57, 55, 53, 51, 49, 47, 45, 43, 41, 39, 37, 35, 33, 31, 29, 27, 25, 23, 21, 19, 17, 15, 13, 11, 9, 7, 5), (60, 61, 63, 62), (62, 63, 1, 0), (0, 2, 4, 6, 8, 10, 12, 14, 16, 18, 20, 22, 24, 26, 28, 30, 32, 34, 36, 38, 40, 42, 44, 46, 48, 50, 52, 54, 56, 58, 60, 62)])
me_cylinder_001.polygons.foreach_set('use_smooth', [True] * 34)
me_cylinder_001.use_remesh_preserve_volume = False
me_cylinder_001.use_remesh_preserve_attributes = False
me_cylinder_001.use_mirror_vertex_groups = False
me_cylinder_001.update()
me_circle_000 = bpy.data.meshes.new('Circle.000')
me_circle_000.from_pydata([(2.499, -0.884, -4.415), (2.499, -1.927, -4.054), (2.499, -2.517, -3.738), (2.499, -3.01, -3.334), (2.499, -3.767, -2.488), (2.499, -4.186, -1.705), (2.499, -4.444, -0.855), (2.499, -4.531, 0.02896), (2.499, -4.444, 0.9129), (2.499, -4.186, 1.763), (2.499, -3.508, 2.862), (2.499, -3.204, 3.233), (2.499, -2.686, 3.658), (2.499, -1.734, 4.215), (0.9272, -0.884, -4.415), (0.9272, -1.927, -4.054), (0.9272, -2.517, -3.738), (0.9272, -3.01, -3.334), (0.9272, -3.767, -2.488), (0.9272, -4.186, -1.705), (0.9272, -4.444, -0.855), (0.9272, -4.531, 0.02896), (0.9272, -4.444, 0.9129), (0.9272, -4.186, 1.763), (0.9272, -3.508, 2.862), (0.9272, -3.204, 3.233), (0.9272, -2.686, 3.658), (0.9272, -1.734, 4.215), (0.9272, -0.6375, -3.176), (0.9272, -1.389, -2.916), (0.9272, -1.815, -2.688), (0.9272, -2.171, -2.396), (0.9272, -2.717, -1.786), (0.9272, -3.019, -1.221), (0.9272, -3.205, -0.6085), (0.9272, -3.268, 0.02896), (0.9272, -3.205, 0.6664), (0.9272, -3.019, 1.279), (0.9272, -2.53, 2.072), (0.9272, -2.311, 2.34), (0.9272, -1.937, 2.646), (0.9272, -1.25, 3.048), (0.4905, -0.6938, -3.459), (0.4905, -1.512, -3.176), (0.4905, -1.976, -2.928), (0.4905, -2.363, -2.61), (0.4905, -2.957, -1.947), (0.4905, -3.286, -1.332), (0.4905, -3.488, -0.6648), (0.4905, -3.556, 0.02896), (0.4905, -3.488, 0.7227), (0.4905, -3.286, 1.39), (0.4905, -2.754, 2.252), (0.4905, -2.515, 2.544), (0.4905, -2.108, 2.877), (0.4905, -1.361, 3.315), (-0.0133, -0.6938, -3.459), (-0.0133, -1.512, -3.176), (-0.0133, -1.976, -2.928), (-0.0133, -2.363, -2.61), (-0.0133, -2.957, -1.947), (-0.0133, -3.286, -1.332), (-0.0133, -3.488, -0.6648), (-0.0133, -3.556, 0.02896), (-0.0133, -3.488, 0.7227), (-0.0133, -3.286, 1.39), (-0.0133, -2.754, 2.252), (-0.0133, -2.515, 2.544), (-0.0133, -2.108, 2.877), (-0.0133, -1.361, 3.315), (-0.439, -0.6273, -3.125), (-0.439, -1.367, -2.869), (-0.439, -1.786, -2.645), (-0.439, -2.136, -2.357), (-0.439, -2.674, -1.757), (-0.439, -2.971, -1.202), (-0.439, -3.154, -0.5983), (-0.439, -3.215, 0.02896), (-0.439, -3.154, 0.6563), (-0.439, -2.971, 1.259), (-0.439, -2.49, 2.039), (-0.439, -2.274, 2.303), (-0.439, -1.906, 2.604), (-0.439, -1.231, 3.0), (-1.408, -0.6273, -3.125), (-1.408, -1.367, -2.869), (-1.408, -1.786, -2.645), (-1.408, -2.136, -2.357), (-1.408, -2.674, -1.757), (-1.408, -2.971, -1.202), (-1.408, -3.154, -0.5983), (-1.408, -3.215, 0.02896), (-1.408, -3.154, 0.6563), (-1.408, -2.971, 1.259), (-1.408, -2.49, 2.039), (-1.408, -2.274, 2.303), (-1.408, -1.906, 2.604), (-1.408, -1.231, 3.0), (-1.408, -0.8777, -4.384), (-1.408, -1.913, -4.025), (-1.408, -2.499, -3.712), (-1.408, -2.989, -3.31), (-1.408, -3.741, -2.471), (-1.408, -4.156, -1.693), (-1.408, -4.413, -0.8487), (-1.408, -4.499, 0.02896), (-1.408, -4.413, 0.9067), (-1.408, -4.156, 1.751), (-1.408, -3.484, 2.842), (-1.408, -3.181, 3.21), (-1.408, -2.667, 3.632), (-1.408, -1.722, 4.185), (-2.998, -0.8777, -4.384), (-2.998, -1.913, -4.025), (-2.998, -2.499, -3.712), (-2.998, -2.989, -3.31), (-2.998, -3.741, -2.471), (-2.998, -4.156, -1.693), (-2.998, -4.413, -0.8487), (-2.998, -4.499, 0.02896), (-2.998, -4.413, 0.9067), (-2.998, -4.156, 1.751), (-2.998, -3.484, 2.842), (-2.998, -3.181, 3.21), (-2.998, -2.667, 3.632), (-2.998, -1.722, 4.185), (2.499, 0.884, -4.415), (2.499, 1.927, -4.054), (2.499, 2.517, -3.738), (2.499, 3.01, -3.334), (2.499, 3.767, -2.488), (2.499, 4.186, -1.705), (2.499, 4.444, -0.855), (2.499, 4.531, 0.02896), (2.499, 4.444, 0.9129), (2.499, 4.186, 1.763), (2.499, 3.508, 2.862), (2.499, 3.204, 3.233), (2.499, 2.686, 3.658), (2.499, 1.734, 4.215), (0.9272, 0.884, -4.415), (0.9272, 1.927, -4.054), (0.9272, 2.517, -3.738), (0.9272, 3.01, -3.334), (0.9272, 3.767, -2.488), (0.9272, 4.186, -1.705), (0.9272, 4.444, -0.855), (0.9272, 4.531, 0.02896), (0.9272, 4.444, 0.9129), (0.9272, 4.186, 1.763), (0.9272, 3.508, 2.862), (0.9272, 3.204, 3.233), (0.9272, 2.686, 3.658), (0.9272, 1.734, 4.215), (0.9272, 0.6375, -3.176), (0.9272, 1.389, -2.916), (0.9272, 1.815, -2.688), (0.9272, 2.171, -2.396), (0.9272, 2.717, -1.786), (0.9272, 3.019, -1.221), (0.9272, 3.205, -0.6085), (0.9272, 3.268, 0.02896), (0.9272, 3.205, 0.6664), (0.9272, 3.019, 1.279), (0.9272, 2.53, 2.072), (0.9272, 2.311, 2.34), (0.9272, 1.937, 2.646), (0.9272, 1.25, 3.048), (0.4905, 0.6938, -3.459), (0.4905, 1.512, -3.176), (0.4905, 1.976, -2.928), (0.4905, 2.363, -2.61), (0.4905, 2.957, -1.947), (0.4905, 3.286, -1.332), (0.4905, 3.488, -0.6648), (0.4905, 3.556, 0.02896), (0.4905, 3.488, 0.7228), (0.4905, 3.286, 1.39), (0.4905, 2.754, 2.252), (0.4905, 2.515, 2.544), (0.4905, 2.108, 2.877), (0.4905, 1.361, 3.315), (-0.0133, 0.6938, -3.459), (-0.0133, 1.512, -3.176), (-0.0133, 1.976, -2.928), (-0.0133, 2.363, -2.61), (-0.0133, 2.957, -1.947), (-0.0133, 3.286, -1.332), (-0.0133, 3.488, -0.6648), (-0.0133, 3.556, 0.02896), (-0.0133, 3.488, 0.7228), (-0.0133, 3.286, 1.39), (-0.0133, 2.754, 2.252), (-0.0133, 2.515, 2.544), (-0.0133, 2.108, 2.877), (-0.0133, 1.361, 3.315), (-0.439, 0.6273, -3.125), (-0.439, 1.367, -2.869), (-0.439, 1.786, -2.645), (-0.439, 2.136, -2.357), (-0.439, 2.674, -1.757), (-0.439, 2.971, -1.202), (-0.439, 3.154, -0.5983), (-0.439, 3.215, 0.02896), (-0.439, 3.154, 0.6563), (-0.439, 2.971, 1.259), (-0.439, 2.49, 2.039), (-0.439, 2.274, 2.303), (-0.439, 1.906, 2.604), (-0.439, 1.231, 3.0), (-1.408, 0.6273, -3.125), (-1.408, 1.367, -2.869), (-1.408, 1.786, -2.645), (-1.408, 2.136, -2.357), (-1.408, 2.674, -1.757), (-1.408, 2.971, -1.202), (-1.408, 3.154, -0.5983), (-1.408, 3.215, 0.02896), (-1.408, 3.154, 0.6563), (-1.408, 2.971, 1.259), (-1.408, 2.49, 2.039), (-1.408, 2.274, 2.303), (-1.408, 1.906, 2.604), (-1.408, 1.231, 3.0), (-1.408, 0.8777, -4.384), (-1.408, 1.913, -4.025), (-1.408, 2.499, -3.712), (-1.408, 2.989, -3.31), (-1.408, 3.741, -2.471), (-1.408, 4.156, -1.693), (-1.408, 4.413, -0.8487), (-1.408, 4.499, 0.02896), (-1.408, 4.413, 0.9067), (-1.408, 4.156, 1.751), (-1.408, 3.484, 2.842), (-1.408, 3.181, 3.21), (-1.408, 2.667, 3.632), (-1.408, 1.722, 4.185), (-2.998, 0.8777, -4.384), (-2.998, 1.913, -4.025), (-2.998, 2.499, -3.712), (-2.998, 2.989, -3.31), (-2.998, 3.741, -2.471), (-2.998, 4.156, -1.693), (-2.998, 4.413, -0.8487), (-2.998, 4.499, 0.02896), (-2.998, 4.413, 0.9067), (-2.998, 4.156, 1.751), (-2.998, 3.484, 2.842), (-2.998, 3.181, 3.21), (-2.998, 2.667, 3.632), (-2.998, 1.722, 4.185), (2.499, 2.055e-06, -4.502), (2.499, 8.493e-07, 4.473), (0.9272, 2.055e-06, -4.502), (0.9272, 8.493e-07, 4.473), (0.9272, 1.885e-06, -3.239), (0.9272, 1.016e-06, 3.234), (0.4905, 1.924e-06, -3.527), (0.4905, 9.778e-07, 3.517), (-0.0133, 1.924e-06, -3.527), (-0.0133, 9.778e-07, 3.517), (-0.439, 1.878e-06, -3.187), (-0.439, 1.023e-06, 3.183), (-1.408, 1.878e-06, -3.187), (-1.408, 1.023e-06, 3.183), (-1.408, 2.051e-06, -4.47), (-1.408, 8.536e-07, 4.441), (-2.998, 2.051e-06, -4.47), (-2.998, 8.536e-07, 4.441), (2.499, 1.522e-06, -0.2621)], [], [(25, 26, 40, 39), (3, 4, 18, 17), (4, 5, 19, 18), (5, 6, 20, 19), (6, 7, 21, 20), (7, 8, 22, 21), (8, 9, 23, 22), (9, 10, 24, 23), (10, 11, 25, 24), (11, 12, 26, 25), (12, 13, 27, 26), (252, 0, 14, 254), (13, 253, 255, 27), (0, 1, 15, 14), (1, 2, 16, 15), (2, 3, 17, 16), (26, 27, 41, 40), (254, 14, 28, 256), (27, 255, 257, 41), (14, 15, 29, 28), (15, 16, 30, 29), (16, 17, 31, 30), (17, 18, 32, 31), (18, 19, 33, 32), (19, 20, 34, 33), (20, 21, 35, 34), (21, 22, 36, 35), (22, 23, 37, 36), (23, 24, 38, 37), (24, 25, 39, 38), (29, 30, 44, 43), (30, 31, 45, 44), (31, 32, 46, 45), (32, 33, 47, 46), (33, 34, 48, 47), (34, 35, 49, 48), (35, 36, 50, 49), (36, 37, 51, 50), (37, 38, 52, 51), (38, 39, 53, 52), (39, 40, 54, 53), (40, 41, 55, 54), (256, 28, 42, 258), (41, 257, 259, 55), (28, 29, 43, 42), (46, 47, 61, 60), (47, 48, 62, 61), (48, 49, 63, 62), (49, 50, 64, 63), (50, 51, 65, 64), (51, 52, 66, 65), (52, 53, 67, 66), (53, 54, 68, 67), (54, 55, 69, 68), (258, 42, 56, 260), (55, 259, 261, 69), (42, 43, 57, 56), (43, 44, 58, 57), (44, 45, 59, 58), (45, 46, 60, 59), (80, 81, 95, 94), (63, 64, 78, 77), (64, 65, 79, 78), (65, 66, 80, 79), (66, 67, 81, 80), (67, 68, 82, 81), (68, 69, 83, 82), (260, 56, 70, 262), (69, 261, 263, 83), (56, 57, 71, 70), (57, 58, 72, 71), (58, 59, 73, 72), (59, 60, 74, 73), (60, 61, 75, 74), (61, 62, 76, 75), (62, 63, 77, 76), (97, 265, 267, 111), (81, 82, 96, 95), (82, 83, 97, 96), (262, 70, 84, 264), (83, 263, 265, 97), (70, 71, 85, 84), (71, 72, 86, 85), (72, 73, 87, 86), (73, 74, 88, 87), (74, 75, 89, 88), (75, 76, 90, 89), (76, 77, 91, 90), (77, 78, 92, 91), (78, 79, 93, 92), (79, 80, 94, 93), (84, 85, 99, 98), (85, 86, 100, 99), (86, 87, 101, 100), (87, 88, 102, 101), (88, 89, 103, 102), (89, 90, 104, 103), (90, 91, 105, 104), (91, 92, 106, 105), (92, 93, 107, 106), (93, 94, 108, 107), (94, 95, 109, 108), (95, 96, 110, 109), (96, 97, 111, 110), (264, 84, 98, 266), (101, 102, 116, 115), (102, 103, 117, 116), (103, 104, 118, 117), (104, 105, 119, 118), (105, 106, 120, 119), (106, 107, 121, 120), (107, 108, 122, 121), (108, 109, 123, 122), (109, 110, 124, 123), (110, 111, 125, 124), (266, 98, 112, 268), (111, 267, 269, 125), (98, 99, 113, 112), (99, 100, 114, 113), (100, 101, 115, 114), (151, 165, 166, 152), (129, 143, 144, 130), (130, 144, 145, 131), (131, 145, 146, 132), (132, 146, 147, 133), (133, 147, 148, 134), (134, 148, 149, 135), (135, 149, 150, 136), (136, 150, 151, 137), (137, 151, 152, 138), (138, 152, 153, 139), (252, 254, 140, 126), (139, 153, 255, 253), (126, 140, 141, 127), (127, 141, 142, 128), (128, 142, 143, 129), (152, 166, 167, 153), (254, 256, 154, 140), (153, 167, 257, 255), (140, 154, 155, 141), (141, 155, 156, 142), (142, 156, 157, 143), (143, 157, 158, 144), (144, 158, 159, 145), (145, 159, 160, 146), (146, 160, 161, 147), (147, 161, 162, 148), (148, 162, 163, 149), (149, 163, 164, 150), (150, 164, 165, 151), (155, 169, 170, 156), (156, 170, 171, 157), (157, 171, 172, 158), (158, 172, 173, 159), (159, 173, 174, 160), (160, 174, 175, 161), (161, 175, 176, 162), (162, 176, 177, 163), (163, 177, 178, 164), (164, 178, 179, 165), (165, 179, 180, 166), (166, 180, 181, 167), (256, 258, 168, 154), (167, 181, 259, 257), (154, 168, 169, 155), (172, 186, 187, 173), (173, 187, 188, 174), (174, 188, 189, 175), (175, 189, 190, 176), (176, 190, 191, 177), (177, 191, 192, 178), (178, 192, 193, 179), (179, 193, 194, 180), (180, 194, 195, 181), (258, 260, 182, 168), (181, 195, 261, 259), (168, 182, 183, 169), (169, 183, 184, 170), (170, 184, 185, 171), (171, 185, 186, 172), (206, 220, 221, 207), (189, 203, 204, 190), (190, 204, 205, 191), (191, 205, 206, 192), (192, 206, 207, 193), (193, 207, 208, 194), (194, 208, 209, 195), (260, 262, 196, 182), (195, 209, 263, 261), (182, 196, 197, 183), (183, 197, 198, 184), (184, 198, 199, 185), (185, 199, 200, 186), (186, 200, 201, 187), (187, 201, 202, 188), (188, 202, 203, 189), (223, 237, 267, 265), (207, 221, 222, 208), (208, 222, 223, 209), (262, 264, 210, 196), (209, 223, 265, 263), (196, 210, 211, 197), (197, 211, 212, 198), (198, 212, 213, 199), (199, 213, 214, 200), (200, 214, 215, 201), (201, 215, 216, 202), (202, 216, 217, 203), (203, 217, 218, 204), (204, 218, 219, 205), (205, 219, 220, 206), (210, 224, 225, 211), (211, 225, 226, 212), (212, 226, 227, 213), (213, 227, 228, 214), (214, 228, 229, 215), (215, 229, 230, 216), (216, 230, 231, 217), (217, 231, 232, 218), (218, 232, 233, 219), (219, 233, 234, 220), (220, 234, 235, 221), (221, 235, 236, 222), (222, 236, 237, 223), (264, 266, 224, 210), (227, 241, 242, 228), (228, 242, 243, 229), (229, 243, 244, 230), (230, 244, 245, 231), (231, 245, 246, 232), (232, 246, 247, 233), (233, 247, 248, 234), (234, 248, 249, 235), (235, 249, 250, 236), (236, 250, 251, 237), (266, 268, 238, 224), (237, 251, 269, 267), (224, 238, 239, 225), (225, 239, 240, 226), (226, 240, 241, 227), (135, 270, 134), (13, 270, 253), (0, 270, 1), (136, 270, 135), (126, 270, 252), (1, 270, 2), (137, 270, 136), (2, 270, 3), (138, 270, 137), (3, 270, 4), (139, 270, 138), (4, 270, 5), (253, 270, 139), (127, 270, 126), (5, 270, 6), (128, 270, 127), (6, 270, 7), (7, 270, 8), (129, 270, 128), (8, 270, 9), (130, 270, 129), (9, 270, 10), (131, 270, 130), (10, 270, 11), (132, 270, 131), (11, 270, 12), (133, 270, 132), (134, 270, 133), (12, 270, 13), (252, 270, 0), (268, 112, 113, 114, 115, 116, 117, 118, 119, 120, 121, 122, 123, 124, 125, 269, 251, 250, 249, 248, 247, 246, 245, 244, 243, 242, 241, 240, 239, 238)])
me_circle_000.polygons.foreach_set('use_smooth', [True] * 271)
me_circle_000.polygons.foreach_set('material_index', [0, 0, 0, 0, 0, 0, 0, 0, 0, 0, 0, 0, 0, 0, 0, 0, 0, 0, 0, 0, 0, 0, 0, 0, 0, 0, 0, 0, 0, 0, 1, 1, 1, 1, 1, 1, 1, 1, 1, 1, 1, 1, 1, 1, 1, 1, 1, 1, 1, 1, 1, 1, 1, 1, 1, 1, 1, 1, 1, 1, 1, 1, 1, 1, 1, 1, 1, 1, 1, 1, 1, 1, 1, 1, 1, 1, 0, 1, 1, 1, 1, 1, 1, 1, 1, 1, 1, 1, 1, 1, 1, 0, 0, 0, 0, 0, 0, 0, 0, 0, 0, 0, 0, 0, 0, 0, 0, 0, 0, 0, 0, 0, 0, 0, 0, 0, 0, 0, 0, 0, 0, 0, 0, 0, 0, 0, 0, 0, 0, 0, 0, 0, 0, 0, 0, 0, 0, 0, 0, 0, 0, 0, 0, 0, 0, 0, 0, 0, 0, 0, 1, 1, 1, 1, 1, 1, 1, 1, 1, 1, 1, 1, 1, 1, 1, 1, 1, 1, 1, 1, 1, 1, 1, 1, 1, 1, 1, 1, 1, 1, 1, 1, 1, 1, 1, 1, 1, 1, 1, 1, 1, 1, 1, 1, 1, 1, 0, 1, 1, 1, 1, 1, 1, 1, 1, 1, 1, 1, 1, 1, 1, 0, 0, 0, 0, 0, 0, 0, 0, 0, 0, 0, 0, 0, 0, 0, 0, 0, 0, 0, 0, 0, 0, 0, 0, 0, 0, 0, 0, 0, 0, 0, 0, 0, 0, 0, 0, 0, 0, 0, 0, 0, 0, 0, 0, 0, 0, 0, 0, 0, 0, 0, 0, 0, 0, 0, 0, 0, 0, 0, 0])
_uv = me_circle_000.uv_layers.new(name='UVMap')
_uv.uv.foreach_set('vector', [0.12, 0.2795, 0.1307, 0.2748, 0.1393, 0.2969, 0.1303, 0.3007, 0.01244, 0.3626, 0.02083, 0.3418, 0.04672, 0.3541, 0.03951, 0.372, 0.02083, 0.3418, 0.02923, 0.3261, 0.0541, 0.3409, 0.04672, 0.3541, 0.02923, 0.3261, 0.03905, 0.3113, 0.06256, 0.3283, 0.0541, 0.3409, 0.03905, 0.3113, 0.05022, 0.2974, 0.07213, 0.3165, 0.06256, 0.3283, 0.05022, 0.2974, 0.06262, 0.2845, 0.08273, 0.3056, 0.07213, 0.3165, 0.06262, 0.2845, 0.07615, 0.2729, 0.09434, 0.2957, 0.08273, 0.3056, 0.07615, 0.2729, 0.09789, 0.2582, 0.1127, 0.2837, 0.09434, 0.2957, 0.09789, 0.2582, 0.1063, 0.2536, 0.12, 0.2795, 0.1127, 0.2837, 0.1063, 0.2536, 0.1185, 0.2477, 0.1307, 0.2748, 0.12, 0.2795, 0.1185, 0.2477, 0.1398, 0.2395, 0.1487, 0.2682, 0.1307, 0.2748, 0.3826, 0.3917, 0.3861, 0.4087, 0.3564, 0.4142, 0.3547, 0.3979, 0.1398, 0.2395, 0.1765, 0.2321, 0.1793, 0.2642, 0.1487, 0.2682, 0.0006193, 0.4075, 0.005326, 0.3869, 0.03329, 0.3939, 0.02994, 0.4142, 0.005326, 0.3869, 0.00867, 0.3744, 0.03593, 0.3824, 0.03329, 0.3939, 0.00867, 0.3744, 0.01244, 0.3626, 0.03951, 0.372, 0.03593, 0.3824, 0.1307, 0.2748, 0.1487, 0.2682, 0.1552, 0.2921, 0.1393, 0.2969, 0.3547, 0.3979, 0.3564, 0.4142, 0.3318, 0.4133, 0.331, 0.4009, 0.1487, 0.2682, 0.1793, 0.2642, 0.1814, 0.2877, 0.1552, 0.2921, 0.02994, 0.4142, 0.03329, 0.3939, 0.05658, 0.3979, 0.05517, 0.4136, 0.03329, 0.3939, 0.03593, 0.3824, 0.05856, 0.3885, 0.05658, 0.3979, 0.03593, 0.3824, 0.03951, 0.372, 0.06146, 0.3799, 0.05856, 0.3885, 0.03951, 0.372, 0.04672, 0.3541, 0.06834, 0.3648, 0.06146, 0.3799, 0.04672, 0.3541, 0.0541, 0.3409, 0.07452, 0.3533, 0.06834, 0.3648, 0.0541, 0.3409, 0.06256, 0.3283, 0.0817, 0.3424, 0.07452, 0.3533, 0.06256, 0.3283, 0.07213, 0.3165, 0.08983, 0.3323, 0.0817, 0.3424, 0.07213, 0.3165, 0.08273, 0.3056, 0.09885, 0.3229, 0.08983, 0.3323, 0.08273, 0.3056, 0.09434, 0.2957, 0.1087, 0.3145, 0.09885, 0.3229, 0.09434, 0.2957, 0.1127, 0.2837, 0.1243, 0.3041, 0.1087, 0.3145, 0.1127, 0.2837, 0.12, 0.2795, 0.1303, 0.3007, 0.1243, 0.3041, 0.2113, 0.6985, 0.2205, 0.698, 0.2211, 0.7076, 0.2118, 0.7081, 0.2205, 0.698, 0.2293, 0.6974, 0.2299, 0.7069, 0.2211, 0.7076, 0.2293, 0.6974, 0.2448, 0.6963, 0.2455, 0.7059, 0.2299, 0.7069, 0.2448, 0.6963, 0.2571, 0.6954, 0.2578, 0.7051, 0.2455, 0.7059, 0.2571, 0.6954, 0.2695, 0.6946, 0.2701, 0.7043, 0.2578, 0.7051, 0.2695, 0.6946, 0.2819, 0.6939, 0.2824, 0.7036, 0.2701, 0.7043, 0.2819, 0.6939, 0.2943, 0.6932, 0.2948, 0.703, 0.2824, 0.7036, 0.2943, 0.6932, 0.3068, 0.6927, 0.307, 0.7026, 0.2948, 0.703, 0.3068, 0.6927, 0.3247, 0.6924, 0.325, 0.702, 0.307, 0.7026, 0.3247, 0.6924, 0.3313, 0.6923, 0.3316, 0.7019, 0.325, 0.702, 0.3313, 0.6923, 0.3407, 0.6921, 0.3408, 0.7016, 0.3316, 0.7019, 0.3407, 0.6921, 0.3559, 0.6918, 0.3558, 0.7015, 0.3408, 0.7016, 0.5776, 0.6976, 0.5902, 0.6978, 0.5905, 0.7081, 0.5772, 0.7074, 0.3559, 0.6918, 0.3799, 0.6918, 0.3799, 0.7012, 0.3558, 0.7015, 0.1962, 0.6988, 0.2113, 0.6985, 0.2118, 0.7081, 0.1958, 0.7089, 0.2455, 0.7059, 0.2578, 0.7051, 0.2584, 0.714, 0.2462, 0.7147, 0.2578, 0.7051, 0.2701, 0.7043, 0.2707, 0.7132, 0.2584, 0.714, 0.2701, 0.7043, 0.2824, 0.7036, 0.2829, 0.7126, 0.2707, 0.7132, 0.2824, 0.7036, 0.2948, 0.703, 0.2952, 0.7119, 0.2829, 0.7126, 0.2948, 0.703, 0.307, 0.7026, 0.3074, 0.7115, 0.2952, 0.7119, 0.307, 0.7026, 0.325, 0.702, 0.3253, 0.7109, 0.3074, 0.7115, 0.325, 0.702, 0.3316, 0.7019, 0.3319, 0.7106, 0.3253, 0.7109, 0.3316, 0.7019, 0.3408, 0.7016, 0.341, 0.7106, 0.3319, 0.7106, 0.3408, 0.7016, 0.3558, 0.7015, 0.356, 0.7102, 0.341, 0.7106, 0.5772, 0.7074, 0.5905, 0.7081, 0.5897, 0.718, 0.5766, 0.7167, 0.3558, 0.7015, 0.3799, 0.7012, 0.38, 0.7104, 0.356, 0.7102, 0.1958, 0.7089, 0.2118, 0.7081, 0.2125, 0.7172, 0.1964, 0.7185, 0.2118, 0.7081, 0.2211, 0.7076, 0.2218, 0.7164, 0.2125, 0.7172, 0.2211, 0.7076, 0.2299, 0.7069, 0.2305, 0.7159, 0.2218, 0.7164, 0.2299, 0.7069, 0.2455, 0.7059, 0.2462, 0.7147, 0.2305, 0.7159, 0.3255, 0.7209, 0.332, 0.7207, 0.3325, 0.7393, 0.326, 0.7395, 0.2829, 0.7126, 0.2952, 0.7119, 0.2956, 0.722, 0.2834, 0.7227, 0.2952, 0.7119, 0.3074, 0.7115, 0.3078, 0.7215, 0.2956, 0.722, 0.3074, 0.7115, 0.3253, 0.7109, 0.3255, 0.7209, 0.3078, 0.7215, 0.3253, 0.7109, 0.3319, 0.7106, 0.332, 0.7207, 0.3255, 0.7209, 0.3319, 0.7106, 0.341, 0.7106, 0.3412, 0.7205, 0.332, 0.7207, 0.341, 0.7106, 0.356, 0.7102, 0.3564, 0.7204, 0.3412, 0.7205, 0.5766, 0.7167, 0.5897, 0.718, 0.588, 0.7284, 0.5756, 0.7272, 0.356, 0.7102, 0.38, 0.7104, 0.38, 0.7199, 0.3564, 0.7204, 0.1964, 0.7185, 0.2125, 0.7172, 0.2133, 0.7272, 0.1983, 0.7288, 0.2125, 0.7172, 0.2218, 0.7164, 0.2225, 0.7265, 0.2133, 0.7272, 0.2218, 0.7164, 0.2305, 0.7159, 0.2313, 0.7258, 0.2225, 0.7265, 0.2305, 0.7159, 0.2462, 0.7147, 0.2468, 0.7249, 0.2313, 0.7258, 0.2462, 0.7147, 0.2584, 0.714, 0.259, 0.7241, 0.2468, 0.7249, 0.2584, 0.714, 0.2707, 0.7132, 0.2712, 0.7233, 0.259, 0.7241, 0.2707, 0.7132, 0.2829, 0.7126, 0.2834, 0.7227, 0.2712, 0.7233, 0.1568, 0.5385, 0.1805, 0.5431, 0.1783, 0.5656, 0.1502, 0.5611, 0.332, 0.7207, 0.3412, 0.7205, 0.3415, 0.7391, 0.3325, 0.7393, 0.3412, 0.7205, 0.3564, 0.7204, 0.3564, 0.7389, 0.3415, 0.7391, 0.5756, 0.7272, 0.588, 0.7284, 0.5862, 0.7472, 0.5739, 0.7461, 0.3564, 0.7204, 0.38, 0.7199, 0.3802, 0.7386, 0.3564, 0.7389, 0.1983, 0.7288, 0.2133, 0.7272, 0.2148, 0.7459, 0.2, 0.7472, 0.2133, 0.7272, 0.2225, 0.7265, 0.2239, 0.7452, 0.2148, 0.7459, 0.2225, 0.7265, 0.2313, 0.7258, 0.2325, 0.7446, 0.2239, 0.7452, 0.2313, 0.7258, 0.2468, 0.7249, 0.248, 0.7436, 0.2325, 0.7446, 0.2468, 0.7249, 0.259, 0.7241, 0.2601, 0.7428, 0.248, 0.7436, 0.259, 0.7241, 0.2712, 0.7233, 0.2722, 0.7421, 0.2601, 0.7428, 0.2712, 0.7233, 0.2834, 0.7227, 0.2843, 0.7414, 0.2722, 0.7421, 0.2834, 0.7227, 0.2956, 0.722, 0.2964, 0.7408, 0.2843, 0.7414, 0.2956, 0.722, 0.3078, 0.7215, 0.3085, 0.7402, 0.2964, 0.7408, 0.3078, 0.7215, 0.3255, 0.7209, 0.326, 0.7395, 0.3085, 0.7402, 0.0599, 0.417, 0.06078, 0.4333, 0.03614, 0.4367, 0.03322, 0.4155, 0.06078, 0.4333, 0.06247, 0.4428, 0.03868, 0.4487, 0.03614, 0.4367, 0.06247, 0.4428, 0.06512, 0.4516, 0.04231, 0.4594, 0.03868, 0.4487, 0.06512, 0.4516, 0.07142, 0.4667, 0.04973, 0.4774, 0.04231, 0.4594, 0.07142, 0.4667, 0.07776, 0.4779, 0.05718, 0.4907, 0.04973, 0.4774, 0.07776, 0.4779, 0.08515, 0.4885, 0.06586, 0.5032, 0.05718, 0.4907, 0.08515, 0.4885, 0.09352, 0.4983, 0.07564, 0.5148, 0.06586, 0.5032, 0.09352, 0.4983, 0.1028, 0.5073, 0.08643, 0.5254, 0.07564, 0.5148, 0.1028, 0.5073, 0.1129, 0.5155, 0.09805, 0.5351, 0.08643, 0.5254, 0.1129, 0.5155, 0.1281, 0.5263, 0.1162, 0.5465, 0.09805, 0.5351, 0.1281, 0.5263, 0.1338, 0.5297, 0.1233, 0.5505, 0.1162, 0.5465, 0.1338, 0.5297, 0.1422, 0.5336, 0.1335, 0.5549, 0.1233, 0.5505, 0.1422, 0.5336, 0.1568, 0.5385, 0.1502, 0.5611, 0.1335, 0.5549, 0.3273, 0.4297, 0.3279, 0.4162, 0.3554, 0.4155, 0.3528, 0.4331, 0.04231, 0.4594, 0.04973, 0.4774, 0.0232, 0.4914, 0.01374, 0.4701, 0.04973, 0.4774, 0.05718, 0.4907, 0.03221, 0.5069, 0.0232, 0.4914, 0.05718, 0.4907, 0.06586, 0.5032, 0.04256, 0.5216, 0.03221, 0.5069, 0.06586, 0.5032, 0.07564, 0.5148, 0.05419, 0.5351, 0.04256, 0.5216, 0.07564, 0.5148, 0.08643, 0.5254, 0.067, 0.5476, 0.05419, 0.5351, 0.08643, 0.5254, 0.09805, 0.5351, 0.08094, 0.5587, 0.067, 0.5476, 0.09805, 0.5351, 0.1162, 0.5465, 0.1027, 0.5721, 0.08094, 0.5587, 0.1162, 0.5465, 0.1233, 0.5505, 0.1109, 0.5762, 0.1027, 0.5721, 0.1233, 0.5505, 0.1335, 0.5549, 0.1228, 0.5814, 0.1109, 0.5762, 0.1335, 0.5549, 0.1502, 0.5611, 0.1432, 0.5882, 0.1228, 0.5814, 0.3528, 0.4331, 0.3554, 0.4155, 0.388, 0.4226, 0.384, 0.4407, 0.1502, 0.5611, 0.1783, 0.5656, 0.1756, 0.5933, 0.1432, 0.5882, 0.03322, 0.4155, 0.03614, 0.4367, 0.005678, 0.4446, 0.0006193, 0.4221, 0.03614, 0.4367, 0.03868, 0.4487, 0.009504, 0.4579, 0.005678, 0.4446, 0.03868, 0.4487, 0.04231, 0.4594, 0.01374, 0.4701, 0.009504, 0.4579, 0.2404, 0.2688, 0.2339, 0.2915, 0.2244, 0.2894, 0.2291, 0.2661, 0.3607, 0.3319, 0.3356, 0.3455, 0.3256, 0.3294, 0.3489, 0.3128, 0.3489, 0.3128, 0.3256, 0.3294, 0.316, 0.3176, 0.3379, 0.2988, 0.3379, 0.2988, 0.316, 0.3176, 0.3055, 0.3067, 0.3257, 0.2859, 0.3257, 0.2859, 0.3055, 0.3067, 0.294, 0.2968, 0.3122, 0.2742, 0.3122, 0.2742, 0.294, 0.2968, 0.2817, 0.2879, 0.2978, 0.2637, 0.2978, 0.2637, 0.2817, 0.2879, 0.2685, 0.2803, 0.2824, 0.2546, 0.2824, 0.2546, 0.2685, 0.2803, 0.2484, 0.2717, 0.2584, 0.244, 0.2584, 0.244, 0.2484, 0.2717, 0.2404, 0.2688, 0.2494, 0.2409, 0.2494, 0.2409, 0.2404, 0.2688, 0.2291, 0.2661, 0.2363, 0.2372, 0.2363, 0.2372, 0.2291, 0.2661, 0.2102, 0.2628, 0.2139, 0.2329, 0.3826, 0.3917, 0.3547, 0.3979, 0.3512, 0.3828, 0.3784, 0.3751, 0.2139, 0.2329, 0.2102, 0.2628, 0.1793, 0.2642, 0.1765, 0.2321, 0.3784, 0.3751, 0.3512, 0.3828, 0.3452, 0.3654, 0.3715, 0.3548, 0.3715, 0.3548, 0.3452, 0.3654, 0.3408, 0.355, 0.3663, 0.343, 0.3663, 0.343, 0.3408, 0.355, 0.3356, 0.3455, 0.3607, 0.3319, 0.2291, 0.2661, 0.2244, 0.2894, 0.2079, 0.2874, 0.2102, 0.2628, 0.3547, 0.3979, 0.331, 0.4009, 0.3287, 0.3884, 0.3512, 0.3828, 0.2102, 0.2628, 0.2079, 0.2874, 0.1814, 0.2877, 0.1793, 0.2642, 0.3512, 0.3828, 0.3287, 0.3884, 0.324, 0.3737, 0.3452, 0.3654, 0.3452, 0.3654, 0.324, 0.3737, 0.3202, 0.3651, 0.3408, 0.355, 0.3408, 0.355, 0.3202, 0.3651, 0.3158, 0.3572, 0.3356, 0.3455, 0.3356, 0.3455, 0.3158, 0.3572, 0.3063, 0.3437, 0.3256, 0.3294, 0.3256, 0.3294, 0.3063, 0.3437, 0.2981, 0.3334, 0.316, 0.3176, 0.316, 0.3176, 0.2981, 0.3334, 0.2892, 0.324, 0.3055, 0.3067, 0.3055, 0.3067, 0.2892, 0.324, 0.2794, 0.3155, 0.294, 0.2968, 0.294, 0.2968, 0.2794, 0.3155, 0.2688, 0.3079, 0.2817, 0.2879, 0.2817, 0.2879, 0.2688, 0.3079, 0.2576, 0.3013, 0.2685, 0.2803, 0.2685, 0.2803, 0.2576, 0.3013, 0.2404, 0.2938, 0.2484, 0.2717, 0.2484, 0.2717, 0.2404, 0.2938, 0.2339, 0.2915, 0.2404, 0.2688, 0.5497, 0.6962, 0.5492, 0.7058, 0.5399, 0.7054, 0.5404, 0.6956, 0.5404, 0.6956, 0.5399, 0.7054, 0.531, 0.7048, 0.5315, 0.6951, 0.5315, 0.6951, 0.531, 0.7048, 0.5151, 0.7039, 0.5158, 0.6942, 0.5158, 0.6942, 0.5151, 0.7039, 0.5027, 0.7032, 0.5033, 0.6934, 0.5033, 0.6934, 0.5027, 0.7032, 0.4902, 0.7026, 0.4907, 0.6927, 0.4907, 0.6927, 0.4902, 0.7026, 0.4777, 0.7021, 0.4781, 0.6921, 0.4781, 0.6921, 0.4777, 0.7021, 0.4652, 0.7017, 0.4654, 0.6916, 0.4654, 0.6916, 0.4652, 0.7017, 0.4528, 0.7015, 0.4528, 0.6917, 0.4528, 0.6917, 0.4528, 0.7015, 0.4349, 0.7012, 0.435, 0.6916, 0.435, 0.6916, 0.4349, 0.7012, 0.4282, 0.7013, 0.4283, 0.6916, 0.4283, 0.6916, 0.4282, 0.7013, 0.419, 0.7011, 0.4191, 0.6916, 0.4191, 0.6916, 0.419, 0.7011, 0.404, 0.7012, 0.4038, 0.6915, 0.5776, 0.6976, 0.5772, 0.7074, 0.5646, 0.7069, 0.5651, 0.6969, 0.4038, 0.6915, 0.404, 0.7012, 0.3799, 0.7012, 0.3799, 0.6918, 0.5651, 0.6969, 0.5646, 0.7069, 0.5492, 0.7058, 0.5497, 0.6962, 0.5151, 0.7039, 0.5146, 0.7128, 0.5022, 0.7122, 0.5027, 0.7032, 0.5027, 0.7032, 0.5022, 0.7122, 0.4898, 0.7116, 0.4902, 0.7026, 0.4902, 0.7026, 0.4898, 0.7116, 0.4774, 0.7111, 0.4777, 0.7021, 0.4777, 0.7021, 0.4774, 0.7111, 0.4649, 0.7107, 0.4652, 0.7017, 0.4652, 0.7017, 0.4649, 0.7107, 0.4526, 0.7104, 0.4528, 0.7015, 0.4528, 0.7015, 0.4526, 0.7104, 0.4347, 0.7102, 0.4349, 0.7012, 0.4349, 0.7012, 0.4347, 0.7102, 0.4281, 0.71, 0.4282, 0.7013, 0.4282, 0.7013, 0.4281, 0.71, 0.419, 0.7101, 0.419, 0.7011, 0.419, 0.7011, 0.419, 0.7101, 0.4039, 0.7099, 0.404, 0.7012, 0.5772, 0.7074, 0.5766, 0.7167, 0.564, 0.7159, 0.5646, 0.7069, 0.404, 0.7012, 0.4039, 0.7099, 0.38, 0.7104, 0.3799, 0.7012, 0.5646, 0.7069, 0.564, 0.7159, 0.5485, 0.7149, 0.5492, 0.7058, 0.5492, 0.7058, 0.5485, 0.7149, 0.5392, 0.7142, 0.5399, 0.7054, 0.5399, 0.7054, 0.5392, 0.7142, 0.5304, 0.7138, 0.531, 0.7048, 0.531, 0.7048, 0.5304, 0.7138, 0.5146, 0.7128, 0.5151, 0.7039, 0.4346, 0.7201, 0.4343, 0.7389, 0.4279, 0.7388, 0.4281, 0.7201, 0.4774, 0.7111, 0.477, 0.7213, 0.4646, 0.7209, 0.4649, 0.7107, 0.4649, 0.7107, 0.4646, 0.7209, 0.4523, 0.7205, 0.4526, 0.7104, 0.4526, 0.7104, 0.4523, 0.7205, 0.4346, 0.7201, 0.4347, 0.7102, 0.4347, 0.7102, 0.4346, 0.7201, 0.4281, 0.7201, 0.4281, 0.71, 0.4281, 0.71, 0.4281, 0.7201, 0.4189, 0.72, 0.419, 0.7101, 0.419, 0.7101, 0.4189, 0.72, 0.4037, 0.7201, 0.4039, 0.7099, 0.5766, 0.7167, 0.5756, 0.7272, 0.5632, 0.7261, 0.564, 0.7159, 0.4039, 0.7099, 0.4037, 0.7201, 0.38, 0.7199, 0.38, 0.7104, 0.564, 0.7159, 0.5632, 0.7261, 0.5479, 0.725, 0.5485, 0.7149, 0.5485, 0.7149, 0.5479, 0.725, 0.5386, 0.7244, 0.5392, 0.7142, 0.5392, 0.7142, 0.5386, 0.7244, 0.5298, 0.7239, 0.5304, 0.7138, 0.5304, 0.7138, 0.5298, 0.7239, 0.5141, 0.7232, 0.5146, 0.7128, 0.5146, 0.7128, 0.5141, 0.7232, 0.5017, 0.7225, 0.5022, 0.7122, 0.5022, 0.7122, 0.5017, 0.7225, 0.4893, 0.7219, 0.4898, 0.7116, 0.4898, 0.7116, 0.4893, 0.7219, 0.477, 0.7213, 0.4774, 0.7111, 0.2046, 0.5432, 0.2067, 0.5666, 0.1783, 0.5656, 0.1805, 0.5431, 0.4281, 0.7201, 0.4279, 0.7388, 0.4188, 0.7387, 0.4189, 0.72, 0.4189, 0.72, 0.4188, 0.7387, 0.4039, 0.7386, 0.4037, 0.7201, 0.5756, 0.7272, 0.5739, 0.7461, 0.5618, 0.745, 0.5632, 0.7261, 0.4037, 0.7201, 0.4039, 0.7386, 0.3802, 0.7386, 0.38, 0.7199, 0.5632, 0.7261, 0.5618, 0.745, 0.5467, 0.7439, 0.5479, 0.725, 0.5479, 0.725, 0.5467, 0.7439, 0.5375, 0.7433, 0.5386, 0.7244, 0.5386, 0.7244, 0.5375, 0.7433, 0.5288, 0.7429, 0.5298, 0.7239, 0.5298, 0.7239, 0.5288, 0.7429, 0.5131, 0.7421, 0.5141, 0.7232, 0.5141, 0.7232, 0.5131, 0.7421, 0.5008, 0.7414, 0.5017, 0.7225, 0.5017, 0.7225, 0.5008, 0.7414, 0.4886, 0.7408, 0.4893, 0.7219, 0.4893, 0.7219, 0.4886, 0.7408, 0.4763, 0.7403, 0.477, 0.7213, 0.477, 0.7213, 0.4763, 0.7403, 0.4641, 0.7398, 0.4646, 0.7209, 0.4646, 0.7209, 0.4641, 0.7398, 0.4519, 0.7393, 0.4523, 0.7205, 0.4523, 0.7205, 0.4519, 0.7393, 0.4343, 0.7389, 0.4346, 0.7201, 0.3245, 0.4429, 0.3492, 0.4492, 0.3426, 0.4675, 0.3198, 0.4586, 0.3198, 0.4586, 0.3426, 0.4675, 0.3378, 0.4783, 0.316, 0.4676, 0.316, 0.4676, 0.3378, 0.4783, 0.3322, 0.488, 0.3116, 0.4757, 0.3116, 0.4757, 0.3322, 0.488, 0.3215, 0.504, 0.3023, 0.4892, 0.3023, 0.4892, 0.3215, 0.504, 0.3116, 0.5155, 0.2939, 0.499, 0.2939, 0.499, 0.3116, 0.5155, 0.3007, 0.5261, 0.2846, 0.5079, 0.2846, 0.5079, 0.3007, 0.5261, 0.2889, 0.5355, 0.2745, 0.5159, 0.2745, 0.5159, 0.2889, 0.5355, 0.2762, 0.5439, 0.2637, 0.5229, 0.2637, 0.5229, 0.2762, 0.5439, 0.2629, 0.5511, 0.2521, 0.529, 0.2521, 0.529, 0.2629, 0.5511, 0.2429, 0.5589, 0.2351, 0.5367, 0.2351, 0.5367, 0.2429, 0.5589, 0.2352, 0.5614, 0.2289, 0.539, 0.2289, 0.539, 0.2352, 0.5614, 0.2243, 0.5637, 0.2199, 0.5411, 0.2199, 0.5411, 0.2243, 0.5637, 0.2067, 0.5666, 0.2046, 0.5432, 0.3273, 0.4297, 0.3528, 0.4331, 0.3492, 0.4492, 0.3245, 0.4429, 0.3322, 0.488, 0.358, 0.5037, 0.3447, 0.5227, 0.3215, 0.504, 0.3215, 0.504, 0.3447, 0.5227, 0.3329, 0.5362, 0.3116, 0.5155, 0.3116, 0.5155, 0.3329, 0.5362, 0.32, 0.5485, 0.3007, 0.5261, 0.3007, 0.5261, 0.32, 0.5485, 0.306, 0.5596, 0.2889, 0.5355, 0.2889, 0.5355, 0.306, 0.5596, 0.291, 0.5693, 0.2762, 0.5439, 0.2762, 0.5439, 0.291, 0.5693, 0.2752, 0.5776, 0.2629, 0.5511, 0.2629, 0.5511, 0.2752, 0.5776, 0.2513, 0.5865, 0.2429, 0.5589, 0.2429, 0.5589, 0.2513, 0.5865, 0.2424, 0.589, 0.2352, 0.5614, 0.2352, 0.5614, 0.2424, 0.589, 0.2298, 0.5918, 0.2243, 0.5637, 0.2243, 0.5637, 0.2298, 0.5918, 0.2084, 0.5945, 0.2067, 0.5666, 0.3528, 0.4331, 0.384, 0.4407, 0.3788, 0.4588, 0.3492, 0.4492, 0.2067, 0.5666, 0.2084, 0.5945, 0.1756, 0.5933, 0.1783, 0.5656, 0.3492, 0.4492, 0.3788, 0.4588, 0.3704, 0.4802, 0.3426, 0.4675, 0.3426, 0.4675, 0.3704, 0.4802, 0.3643, 0.4925, 0.3378, 0.4783, 0.3378, 0.4783, 0.3643, 0.4925, 0.358, 0.5037, 0.3322, 0.488, 0.539, 0.5535, 0.4751, 0.4945, 0.5482, 0.5397, 0.4198, 0.5652, 0.4751, 0.4945, 0.4494, 0.5793, 0.4818, 0.4155, 0.4751, 0.4945, 0.4612, 0.4163, 0.5209, 0.5695, 0.4751, 0.4945, 0.539, 0.5535, 0.5135, 0.4251, 0.4751, 0.4945, 0.4981, 0.4187, 0.4612, 0.4163, 0.4751, 0.4945, 0.4489, 0.4187, 0.5135, 0.5745, 0.4751, 0.4945, 0.5209, 0.5695, 0.4489, 0.4187, 0.4751, 0.4945, 0.4379, 0.4233, 0.5019, 0.5793, 0.4751, 0.4945, 0.5135, 0.5745, 0.4379, 0.4233, 0.4751, 0.4945, 0.4198, 0.4343, 0.4818, 0.5841, 0.4751, 0.4945, 0.5019, 0.5793, 0.4198, 0.4343, 0.4751, 0.4945, 0.408, 0.446, 0.4494, 0.5793, 0.4751, 0.4945, 0.4818, 0.5841, 0.5301, 0.4372, 0.4751, 0.4945, 0.5135, 0.4251, 0.408, 0.446, 0.4751, 0.4945, 0.3988, 0.4598, 0.539, 0.446, 0.4751, 0.4945, 0.5301, 0.4372, 0.3988, 0.4598, 0.4751, 0.4945, 0.3925, 0.4752, 0.3925, 0.4752, 0.4751, 0.4945, 0.3892, 0.4915, 0.5456, 0.4559, 0.4751, 0.4945, 0.539, 0.446, 0.3892, 0.4915, 0.4751, 0.4945, 0.3892, 0.5081, 0.5546, 0.4752, 0.4751, 0.4945, 0.5456, 0.4559, 0.3892, 0.5081, 0.4751, 0.4945, 0.3954, 0.5314, 0.5578, 0.4915, 0.4751, 0.4945, 0.5546, 0.4752, 0.3954, 0.5314, 0.4751, 0.4945, 0.3988, 0.5397, 0.5578, 0.5081, 0.4751, 0.4945, 0.5578, 0.4915, 0.3988, 0.5397, 0.4751, 0.4945, 0.4058, 0.5501, 0.5546, 0.5243, 0.4751, 0.4945, 0.5578, 0.5081, 0.5482, 0.5397, 0.4751, 0.4945, 0.5546, 0.5243, 0.4058, 0.5501, 0.4751, 0.4945, 0.4198, 0.5652, 0.4981, 0.4187, 0.4751, 0.4945, 0.4818, 0.4155, 0.384, 0.4407, 0.0006193, 0.4221, 0.005678, 0.4446, 0.009504, 0.4579, 0.01374, 0.4701, 0.0232, 0.4914, 0.03221, 0.5069, 0.04256, 0.5216, 0.05419, 0.5351, 0.067, 0.5476, 0.08094, 0.5587, 0.1027, 0.5721, 0.1109, 0.5762, 0.1228, 0.5814, 0.1432, 0.5882, 0.1756, 0.5933, 0.2084, 0.5945, 0.2298, 0.5918, 0.2424, 0.589, 0.2513, 0.5865, 0.2752, 0.5776, 0.291, 0.5693, 0.306, 0.5596, 0.32, 0.5485, 0.3329, 0.5362, 0.3447, 0.5227, 0.358, 0.5037, 0.3643, 0.4925, 0.3704, 0.4802, 0.3788, 0.4588])
me_circle_000.materials.append(mat_turret_metal)
me_circle_000.materials.append(mat_turret_metal2)
me_circle_000.materials.append(mat_turret_gunmetal)
me_circle_000.use_remesh_preserve_volume = False
me_circle_000.use_remesh_preserve_attributes = False
me_circle_000.use_mirror_vertex_groups = False
me_circle_000.update()
me_circle_001 = bpy.data.meshes.new('Circle.001')
me_circle_001.from_pydata([(0.0, 1.0, 0.0), (-0.1951, 0.9808, 0.0), (-0.3827, 0.9239, 0.0), (-0.5556, 0.8315, 0.0), (-0.7071, 0.7071, 0.0), (-0.8315, 0.5556, 0.0), (-0.9239, 0.3827, 0.0), (-0.9808, 0.1951, 0.0), (-1.0, 7.55e-08, 0.0), (-0.9808, -0.1951, 0.0), (-0.9239, -0.3827, 0.0), (-0.8315, -0.5556, 0.0), (-0.7071, -0.7071, 0.0), (-0.5556, -0.8315, 0.0), (-0.3827, -0.9239, 0.0), (-0.1951, -0.9808, 0.0), (3.258e-07, -1.0, 0.0), (0.1951, -0.9808, 0.0), (0.3827, -0.9239, 0.0), (0.5556, -0.8315, 0.0), (0.7071, -0.7071, 0.0), (0.8315, -0.5556, 0.0), (0.9239, -0.3827, 0.0), (0.9808, -0.1951, 0.0), (1.0, 9.656e-07, 0.0), (0.9808, 0.1951, 0.0), (0.9239, 0.3827, 0.0), (0.8315, 0.5556, 0.0), (0.7071, 0.7071, 0.0), (0.5556, 0.8315, 0.0), (0.3827, 0.9239, 0.0), (0.1951, 0.9808, 0.0), (0.0, 1.0, -0.3493), (-0.1951, 0.9808, -0.3493), (-0.3827, 0.9239, -0.3493), (-0.5556, 0.8315, -0.3493), (-0.7071, 0.7071, -0.3493), (-0.8315, 0.5556, -0.3493), (-0.9239, 0.3827, -0.3493), (-0.9808, 0.1951, -0.3493), (-1.0, 7.55e-08, -0.3493), (-0.9808, -0.1951, -0.3493), (-0.9239, -0.3827, -0.3493), (-0.8315, -0.5556, -0.3493), (-0.7071, -0.7071, -0.3493), (-0.5556, -0.8315, -0.3493), (-0.3827, -0.9239, -0.3493), (-0.1951, -0.9808, -0.3493), (3.258e-07, -1.0, -0.3493), (0.1951, -0.9808, -0.3493), (0.3827, -0.9239, -0.3493), (0.5556, -0.8315, -0.3493), (0.7071, -0.7071, -0.3493), (0.8315, -0.5556, -0.3493), (0.9239, -0.3827, -0.3493), (0.9808, -0.1951, -0.3493), (1.0, 9.656e-07, -0.3493), (0.9808, 0.1951, -0.3493), (0.9239, 0.3827, -0.3493), (0.8315, 0.5556, -0.3493), (0.7071, 0.7071, -0.3493), (0.5556, 0.8315, -0.3493), (0.3827, 0.9239, -0.3493), (0.1951, 0.9808, -0.3493), (-1.732e-08, 0.8544, -0.02543), (-0.1667, 0.838, -0.02543), (-0.327, 0.7894, -0.02543), (-0.4747, 0.7104, -0.02543), (-0.6042, 0.6042, -0.02543), (-0.7104, 0.4747, -0.02543), (-0.7894, 0.327, -0.02543), (-0.838, 0.1667, -0.02543), (-0.8544, 1.059e-07, -0.02543), (-0.838, -0.1667, -0.02543), (-0.7894, -0.327, -0.02543), (-0.7104, -0.4747, -0.02543), (-0.6042, -0.6042, -0.02543), (-0.4747, -0.7104, -0.02543), (-0.327, -0.7894, -0.02543), (-0.1667, -0.838, -0.02543), (2.611e-07, -0.8544, -0.02543), (0.1667, -0.838, -0.02543), (0.327, -0.7894, -0.02543), (0.4747, -0.7104, -0.02543), (0.6042, -0.6042, -0.02543), (0.7104, -0.4747, -0.02543), (0.7894, -0.327, -0.02543), (0.838, -0.1667, -0.02543), (0.8544, 8.664e-07, -0.02543), (0.838, 0.1667, -0.02543), (0.7894, 0.327, -0.02543), (0.7104, 0.4747, -0.02543), (0.6042, 0.6042, -0.02543), (0.4747, 0.7104, -0.02543), (0.327, 0.7894, -0.02543), (0.1667, 0.838, -0.02543), (-1.732e-08, 0.8544, -0.3239), (-0.1667, 0.838, -0.3239), (-0.327, 0.7894, -0.3239), (-0.4747, 0.7104, -0.3239), (-0.6042, 0.6042, -0.3239), (-0.7104, 0.4747, -0.3239), (-0.7894, 0.327, -0.3239), (-0.838, 0.1667, -0.3239), (-0.8544, 1.059e-07, -0.3239), (-0.838, -0.1667, -0.3239), (-0.7894, -0.327, -0.3239), (-0.7104, -0.4747, -0.3239), (-0.6042, -0.6042, -0.3239), (-0.4747, -0.7104, -0.3239), (-0.327, -0.7894, -0.3239), (-0.1667, -0.838, -0.3239), (2.611e-07, -0.8544, -0.3239), (0.1667, -0.838, -0.3239), (0.327, -0.7894, -0.3239), (0.4747, -0.7104, -0.3239), (0.6042, -0.6042, -0.3239), (0.7104, -0.4747, -0.3239), (0.7894, -0.327, -0.3239), (0.838, -0.1667, -0.3239), (0.8544, 8.664e-07, -0.3239), (0.838, 0.1667, -0.3239), (0.7894, 0.327, -0.3239), (0.7104, 0.4747, -0.3239), (0.6042, 0.6042, -0.3239), (0.4747, 0.7104, -0.3239), (0.327, 0.7894, -0.3239), (0.1667, 0.838, -0.3239)], [], [(21, 53, 52, 20), (8, 40, 39, 7), (22, 54, 53, 21), (9, 41, 40, 8), (23, 55, 54, 22), (10, 42, 41, 9), (24, 56, 55, 23), (11, 43, 42, 10), (25, 57, 56, 24), (12, 44, 43, 11), (26, 58, 57, 25), (13, 45, 44, 12), (27, 59, 58, 26), (14, 46, 45, 13), (1, 33, 32, 0), (28, 60, 59, 27), (15, 47, 46, 14), (2, 34, 33, 1), (29, 61, 60, 28), (16, 48, 47, 15), (3, 35, 34, 2), (30, 62, 61, 29), (17, 49, 48, 16), (4, 36, 35, 3), (31, 63, 62, 30), (18, 50, 49, 17), (5, 37, 36, 4), (0, 32, 63, 31), (19, 51, 50, 18), (6, 38, 37, 5), (20, 52, 51, 19), (7, 39, 38, 6), (85, 84, 116, 117), (72, 71, 103, 104), (86, 85, 117, 118), (73, 72, 104, 105), (87, 86, 118, 119), (74, 73, 105, 106), (88, 87, 119, 120), (75, 74, 106, 107), (89, 88, 120, 121), (76, 75, 107, 108), (90, 89, 121, 122), (77, 76, 108, 109), (91, 90, 122, 123), (78, 77, 109, 110), (65, 64, 96, 97), (92, 91, 123, 124), (79, 78, 110, 111), (66, 65, 97, 98), (93, 92, 124, 125), (80, 79, 111, 112), (67, 66, 98, 99), (94, 93, 125, 126), (81, 80, 112, 113), (68, 67, 99, 100), (95, 94, 126, 127), (82, 81, 113, 114), (69, 68, 100, 101), (64, 95, 127, 96), (83, 82, 114, 115), (70, 69, 101, 102), (84, 83, 115, 116), (71, 70, 102, 103), (31, 30, 94, 95), (5, 4, 68, 69), (57, 58, 122, 121), (0, 31, 95, 64), (6, 5, 69, 70), (58, 59, 123, 122), (32, 33, 97, 96), (7, 6, 70, 71), (59, 60, 124, 123), (33, 34, 98, 97), (8, 7, 71, 72), (60, 61, 125, 124), (34, 35, 99, 98), (9, 8, 72, 73), (61, 62, 126, 125), (35, 36, 100, 99), (10, 9, 73, 74), (62, 63, 127, 126), (36, 37, 101, 100), (11, 10, 74, 75), (63, 32, 96, 127), (37, 38, 102, 101), (12, 11, 75, 76), (38, 39, 103, 102), (13, 12, 76, 77), (39, 40, 104, 103), (14, 13, 77, 78), (40, 41, 105, 104), (15, 14, 78, 79), (41, 42, 106, 105), (16, 15, 79, 80), (42, 43, 107, 106), (17, 16, 80, 81), (43, 44, 108, 107), (18, 17, 81, 82), (44, 45, 109, 108), (19, 18, 82, 83), (45, 46, 110, 109), (20, 19, 83, 84), (46, 47, 111, 110), (21, 20, 84, 85), (47, 48, 112, 111), (22, 21, 85, 86), (48, 49, 113, 112), (23, 22, 86, 87), (49, 50, 114, 113), (24, 23, 87, 88), (50, 51, 115, 114), (25, 24, 88, 89), (51, 52, 116, 115), (26, 25, 89, 90), (52, 53, 117, 116), (27, 26, 90, 91), (1, 0, 64, 65), (53, 54, 118, 117), (28, 27, 91, 92), (2, 1, 65, 66), (54, 55, 119, 118), (29, 28, 92, 93), (3, 2, 66, 67), (55, 56, 120, 119), (30, 29, 93, 94), (4, 3, 67, 68), (56, 57, 121, 120)])
me_circle_001.polygons.foreach_set('use_smooth', [True] * 128)
me_circle_001.use_remesh_preserve_volume = False
me_circle_001.use_remesh_preserve_attributes = False
me_circle_001.use_mirror_vertex_groups = False
me_circle_001.update()
me_circle_002 = bpy.data.meshes.new('Circle.002')
me_circle_002.from_pydata([(0.0, 1.0, 0.0), (-0.1951, 0.9808, 0.0), (-0.3827, 0.9239, 0.0), (-0.5556, 0.8315, 0.0), (-0.7071, 0.7071, 0.0), (-0.8315, 0.5556, 0.0), (-0.9239, 0.3827, 0.0), (-0.9808, 0.1951, 0.0), (-1.0, 7.55e-08, 0.0), (-0.9808, -0.1951, 0.0), (-0.9239, -0.3827, 0.0), (-0.8315, -0.5556, 0.0), (-0.7071, -0.7071, 0.0), (-0.5556, -0.8315, 0.0), (-0.3827, -0.9239, 0.0), (-0.1951, -0.9808, 0.0), (3.258e-07, -1.0, 0.0), (0.1951, -0.9808, 0.0), (0.3827, -0.9239, 0.0), (0.5556, -0.8315, 0.0), (0.7071, -0.7071, 0.0), (0.8315, -0.5556, 0.0), (0.9239, -0.3827, 0.0), (0.9808, -0.1951, 0.0), (1.0, 9.656e-07, 0.0), (0.9808, 0.1951, 0.0), (0.9239, 0.3827, 0.0), (0.8315, 0.5556, 0.0), (0.7071, 0.7071, 0.0), (0.5556, 0.8315, 0.0), (0.3827, 0.9239, 0.0), (0.1951, 0.9808, 0.0), (0.0, 1.0, -0.3493), (-0.1951, 0.9808, -0.3493), (-0.3827, 0.9239, -0.3493), (-0.5556, 0.8315, -0.3493), (-0.7071, 0.7071, -0.3493), (-0.8315, 0.5556, -0.3493), (-0.9239, 0.3827, -0.3493), (-0.9808, 0.1951, -0.3493), (-1.0, 7.55e-08, -0.3493), (-0.9808, -0.1951, -0.3493), (-0.9239, -0.3827, -0.3493), (-0.8315, -0.5556, -0.3493), (-0.7071, -0.7071, -0.3493), (-0.5556, -0.8315, -0.3493), (-0.3827, -0.9239, -0.3493), (-0.1951, -0.9808, -0.3493), (3.258e-07, -1.0, -0.3493), (0.1951, -0.9808, -0.3493), (0.3827, -0.9239, -0.3493), (0.5556, -0.8315, -0.3493), (0.7071, -0.7071, -0.3493), (0.8315, -0.5556, -0.3493), (0.9239, -0.3827, -0.3493), (0.9808, -0.1951, -0.3493), (1.0, 9.656e-07, -0.3493), (0.9808, 0.1951, -0.3493), (0.9239, 0.3827, -0.3493), (0.8315, 0.5556, -0.3493), (0.7071, 0.7071, -0.3493), (0.5556, 0.8315, -0.3493), (0.3827, 0.9239, -0.3493), (0.1951, 0.9808, -0.3493), (-1.732e-08, 0.8544, -0.02543), (-0.1667, 0.838, -0.02543), (-0.327, 0.7894, -0.02543), (-0.4747, 0.7104, -0.02543), (-0.6042, 0.6042, -0.02543), (-0.7104, 0.4747, -0.02543), (-0.7894, 0.327, -0.02543), (-0.838, 0.1667, -0.02543), (-0.8544, 1.059e-07, -0.02543), (-0.838, -0.1667, -0.02543), (-0.7894, -0.327, -0.02543), (-0.7104, -0.4747, -0.02543), (-0.6042, -0.6042, -0.02543), (-0.4747, -0.7104, -0.02543), (-0.327, -0.7894, -0.02543), (-0.1667, -0.838, -0.02543), (2.611e-07, -0.8544, -0.02543), (0.1667, -0.838, -0.02543), (0.327, -0.7894, -0.02543), (0.4747, -0.7104, -0.02543), (0.6042, -0.6042, -0.02543), (0.7104, -0.4747, -0.02543), (0.7894, -0.327, -0.02543), (0.838, -0.1667, -0.02543), (0.8544, 8.664e-07, -0.02543), (0.838, 0.1667, -0.02543), (0.7894, 0.327, -0.02543), (0.7104, 0.4747, -0.02543), (0.6042, 0.6042, -0.02543), (0.4747, 0.7104, -0.02543), (0.327, 0.7894, -0.02543), (0.1667, 0.838, -0.02543), (-1.732e-08, 0.8544, -0.3239), (-0.1667, 0.838, -0.3239), (-0.327, 0.7894, -0.3239), (-0.4747, 0.7104, -0.3239), (-0.6042, 0.6042, -0.3239), (-0.7104, 0.4747, -0.3239), (-0.7894, 0.327, -0.3239), (-0.838, 0.1667, -0.3239), (-0.8544, 1.059e-07, -0.3239), (-0.838, -0.1667, -0.3239), (-0.7894, -0.327, -0.3239), (-0.7104, -0.4747, -0.3239), (-0.6042, -0.6042, -0.3239), (-0.4747, -0.7104, -0.3239), (-0.327, -0.7894, -0.3239), (-0.1667, -0.838, -0.3239), (2.611e-07, -0.8544, -0.3239), (0.1667, -0.838, -0.3239), (0.327, -0.7894, -0.3239), (0.4747, -0.7104, -0.3239), (0.6042, -0.6042, -0.3239), (0.7104, -0.4747, -0.3239), (0.7894, -0.327, -0.3239), (0.838, -0.1667, -0.3239), (0.8544, 8.664e-07, -0.3239), (0.838, 0.1667, -0.3239), (0.7894, 0.327, -0.3239), (0.7104, 0.4747, -0.3239), (0.6042, 0.6042, -0.3239), (0.4747, 0.7104, -0.3239), (0.327, 0.7894, -0.3239), (0.1667, 0.838, -0.3239)], [], [(21, 53, 52, 20), (8, 40, 39, 7), (22, 54, 53, 21), (9, 41, 40, 8), (23, 55, 54, 22), (10, 42, 41, 9), (24, 56, 55, 23), (11, 43, 42, 10), (25, 57, 56, 24), (12, 44, 43, 11), (26, 58, 57, 25), (13, 45, 44, 12), (27, 59, 58, 26), (14, 46, 45, 13), (1, 33, 32, 0), (28, 60, 59, 27), (15, 47, 46, 14), (2, 34, 33, 1), (29, 61, 60, 28), (16, 48, 47, 15), (3, 35, 34, 2), (30, 62, 61, 29), (17, 49, 48, 16), (4, 36, 35, 3), (31, 63, 62, 30), (18, 50, 49, 17), (5, 37, 36, 4), (0, 32, 63, 31), (19, 51, 50, 18), (6, 38, 37, 5), (20, 52, 51, 19), (7, 39, 38, 6), (85, 84, 116, 117), (72, 71, 103, 104), (86, 85, 117, 118), (73, 72, 104, 105), (87, 86, 118, 119), (74, 73, 105, 106), (88, 87, 119, 120), (75, 74, 106, 107), (89, 88, 120, 121), (76, 75, 107, 108), (90, 89, 121, 122), (77, 76, 108, 109), (91, 90, 122, 123), (78, 77, 109, 110), (65, 64, 96, 97), (92, 91, 123, 124), (79, 78, 110, 111), (66, 65, 97, 98), (93, 92, 124, 125), (80, 79, 111, 112), (67, 66, 98, 99), (94, 93, 125, 126), (81, 80, 112, 113), (68, 67, 99, 100), (95, 94, 126, 127), (82, 81, 113, 114), (69, 68, 100, 101), (64, 95, 127, 96), (83, 82, 114, 115), (70, 69, 101, 102), (84, 83, 115, 116), (71, 70, 102, 103), (31, 30, 94, 95), (5, 4, 68, 69), (57, 58, 122, 121), (0, 31, 95, 64), (6, 5, 69, 70), (58, 59, 123, 122), (32, 33, 97, 96), (7, 6, 70, 71), (59, 60, 124, 123), (33, 34, 98, 97), (8, 7, 71, 72), (60, 61, 125, 124), (34, 35, 99, 98), (9, 8, 72, 73), (61, 62, 126, 125), (35, 36, 100, 99), (10, 9, 73, 74), (62, 63, 127, 126), (36, 37, 101, 100), (11, 10, 74, 75), (63, 32, 96, 127), (37, 38, 102, 101), (12, 11, 75, 76), (38, 39, 103, 102), (13, 12, 76, 77), (39, 40, 104, 103), (14, 13, 77, 78), (40, 41, 105, 104), (15, 14, 78, 79), (41, 42, 106, 105), (16, 15, 79, 80), (42, 43, 107, 106), (17, 16, 80, 81), (43, 44, 108, 107), (18, 17, 81, 82), (44, 45, 109, 108), (19, 18, 82, 83), (45, 46, 110, 109), (20, 19, 83, 84), (46, 47, 111, 110), (21, 20, 84, 85), (47, 48, 112, 111), (22, 21, 85, 86), (48, 49, 113, 112), (23, 22, 86, 87), (49, 50, 114, 113), (24, 23, 87, 88), (50, 51, 115, 114), (25, 24, 88, 89), (51, 52, 116, 115), (26, 25, 89, 90), (52, 53, 117, 116), (27, 26, 90, 91), (1, 0, 64, 65), (53, 54, 118, 117), (28, 27, 91, 92), (2, 1, 65, 66), (54, 55, 119, 118), (29, 28, 92, 93), (3, 2, 66, 67), (55, 56, 120, 119), (30, 29, 93, 94), (4, 3, 67, 68), (56, 57, 121, 120)])
me_circle_002.polygons.foreach_set('use_smooth', [True] * 128)
me_circle_002.use_remesh_preserve_volume = False
me_circle_002.use_remesh_preserve_attributes = False
me_circle_002.use_mirror_vertex_groups = False
me_circle_002.update()
me_circle_003 = bpy.data.meshes.new('Circle.003')
me_circle_003.from_pydata([(0.0, 1.0, 0.0), (-0.1951, 0.9808, 0.0), (-0.3827, 0.9239, 0.0), (-0.5556, 0.8315, 0.0), (-0.7071, 0.7071, 0.0), (-0.8315, 0.5556, 0.0), (-0.9239, 0.3827, 0.0), (-0.9808, 0.1951, 0.0), (-1.0, 7.55e-08, 0.0), (-0.9808, -0.1951, 0.0), (-0.9239, -0.3827, 0.0), (-0.8315, -0.5556, 0.0), (-0.7071, -0.7071, 0.0), (-0.5556, -0.8315, 0.0), (-0.3827, -0.9239, 0.0), (-0.1951, -0.9808, 0.0), (3.258e-07, -1.0, 0.0), (0.1951, -0.9808, 0.0), (0.3827, -0.9239, 0.0), (0.5556, -0.8315, 0.0), (0.7071, -0.7071, 0.0), (0.8315, -0.5556, 0.0), (0.9239, -0.3827, 0.0), (0.9808, -0.1951, 0.0), (1.0, 9.656e-07, 0.0), (0.9808, 0.1951, 0.0), (0.9239, 0.3827, 0.0), (0.8315, 0.5556, 0.0), (0.7071, 0.7071, 0.0), (0.5556, 0.8315, 0.0), (0.3827, 0.9239, 0.0), (0.1951, 0.9808, 0.0), (0.0, 1.0, -0.3493), (-0.1951, 0.9808, -0.3493), (-0.3827, 0.9239, -0.3493), (-0.5556, 0.8315, -0.3493), (-0.7071, 0.7071, -0.3493), (-0.8315, 0.5556, -0.3493), (-0.9239, 0.3827, -0.3493), (-0.9808, 0.1951, -0.3493), (-1.0, 7.55e-08, -0.3493), (-0.9808, -0.1951, -0.3493), (-0.9239, -0.3827, -0.3493), (-0.8315, -0.5556, -0.3493), (-0.7071, -0.7071, -0.3493), (-0.5556, -0.8315, -0.3493), (-0.3827, -0.9239, -0.3493), (-0.1951, -0.9808, -0.3493), (3.258e-07, -1.0, -0.3493), (0.1951, -0.9808, -0.3493), (0.3827, -0.9239, -0.3493), (0.5556, -0.8315, -0.3493), (0.7071, -0.7071, -0.3493), (0.8315, -0.5556, -0.3493), (0.9239, -0.3827, -0.3493), (0.9808, -0.1951, -0.3493), (1.0, 9.656e-07, -0.3493), (0.9808, 0.1951, -0.3493), (0.9239, 0.3827, -0.3493), (0.8315, 0.5556, -0.3493), (0.7071, 0.7071, -0.3493), (0.5556, 0.8315, -0.3493), (0.3827, 0.9239, -0.3493), (0.1951, 0.9808, -0.3493), (-1.732e-08, 0.8544, -0.02543), (-0.1667, 0.838, -0.02543), (-0.327, 0.7894, -0.02543), (-0.4747, 0.7104, -0.02543), (-0.6042, 0.6042, -0.02543), (-0.7104, 0.4747, -0.02543), (-0.7894, 0.327, -0.02543), (-0.838, 0.1667, -0.02543), (-0.8544, 1.059e-07, -0.02543), (-0.838, -0.1667, -0.02543), (-0.7894, -0.327, -0.02543), (-0.7104, -0.4747, -0.02543), (-0.6042, -0.6042, -0.02543), (-0.4747, -0.7104, -0.02543), (-0.327, -0.7894, -0.02543), (-0.1667, -0.838, -0.02543), (2.611e-07, -0.8544, -0.02543), (0.1667, -0.838, -0.02543), (0.327, -0.7894, -0.02543), (0.4747, -0.7104, -0.02543), (0.6042, -0.6042, -0.02543), (0.7104, -0.4747, -0.02543), (0.7894, -0.327, -0.02543), (0.838, -0.1667, -0.02543), (0.8544, 8.664e-07, -0.02543), (0.838, 0.1667, -0.02543), (0.7894, 0.327, -0.02543), (0.7104, 0.4747, -0.02543), (0.6042, 0.6042, -0.02543), (0.4747, 0.7104, -0.02543), (0.327, 0.7894, -0.02543), (0.1667, 0.838, -0.02543), (-1.732e-08, 0.8544, -0.3239), (-0.1667, 0.838, -0.3239), (-0.327, 0.7894, -0.3239), (-0.4747, 0.7104, -0.3239), (-0.6042, 0.6042, -0.3239), (-0.7104, 0.4747, -0.3239), (-0.7894, 0.327, -0.3239), (-0.838, 0.1667, -0.3239), (-0.8544, 1.059e-07, -0.3239), (-0.838, -0.1667, -0.3239), (-0.7894, -0.327, -0.3239), (-0.7104, -0.4747, -0.3239), (-0.6042, -0.6042, -0.3239), (-0.4747, -0.7104, -0.3239), (-0.327, -0.7894, -0.3239), (-0.1667, -0.838, -0.3239), (2.611e-07, -0.8544, -0.3239), (0.1667, -0.838, -0.3239), (0.327, -0.7894, -0.3239), (0.4747, -0.7104, -0.3239), (0.6042, -0.6042, -0.3239), (0.7104, -0.4747, -0.3239), (0.7894, -0.327, -0.3239), (0.838, -0.1667, -0.3239), (0.8544, 8.664e-07, -0.3239), (0.838, 0.1667, -0.3239), (0.7894, 0.327, -0.3239), (0.7104, 0.4747, -0.3239), (0.6042, 0.6042, -0.3239), (0.4747, 0.7104, -0.3239), (0.327, 0.7894, -0.3239), (0.1667, 0.838, -0.3239)], [], [(21, 53, 52, 20), (8, 40, 39, 7), (22, 54, 53, 21), (9, 41, 40, 8), (23, 55, 54, 22), (10, 42, 41, 9), (24, 56, 55, 23), (11, 43, 42, 10), (25, 57, 56, 24), (12, 44, 43, 11), (26, 58, 57, 25), (13, 45, 44, 12), (27, 59, 58, 26), (14, 46, 45, 13), (1, 33, 32, 0), (28, 60, 59, 27), (15, 47, 46, 14), (2, 34, 33, 1), (29, 61, 60, 28), (16, 48, 47, 15), (3, 35, 34, 2), (30, 62, 61, 29), (17, 49, 48, 16), (4, 36, 35, 3), (31, 63, 62, 30), (18, 50, 49, 17), (5, 37, 36, 4), (0, 32, 63, 31), (19, 51, 50, 18), (6, 38, 37, 5), (20, 52, 51, 19), (7, 39, 38, 6), (85, 84, 116, 117), (72, 71, 103, 104), (86, 85, 117, 118), (73, 72, 104, 105), (87, 86, 118, 119), (74, 73, 105, 106), (88, 87, 119, 120), (75, 74, 106, 107), (89, 88, 120, 121), (76, 75, 107, 108), (90, 89, 121, 122), (77, 76, 108, 109), (91, 90, 122, 123), (78, 77, 109, 110), (65, 64, 96, 97), (92, 91, 123, 124), (79, 78, 110, 111), (66, 65, 97, 98), (93, 92, 124, 125), (80, 79, 111, 112), (67, 66, 98, 99), (94, 93, 125, 126), (81, 80, 112, 113), (68, 67, 99, 100), (95, 94, 126, 127), (82, 81, 113, 114), (69, 68, 100, 101), (64, 95, 127, 96), (83, 82, 114, 115), (70, 69, 101, 102), (84, 83, 115, 116), (71, 70, 102, 103), (31, 30, 94, 95), (5, 4, 68, 69), (57, 58, 122, 121), (0, 31, 95, 64), (6, 5, 69, 70), (58, 59, 123, 122), (32, 33, 97, 96), (7, 6, 70, 71), (59, 60, 124, 123), (33, 34, 98, 97), (8, 7, 71, 72), (60, 61, 125, 124), (34, 35, 99, 98), (9, 8, 72, 73), (61, 62, 126, 125), (35, 36, 100, 99), (10, 9, 73, 74), (62, 63, 127, 126), (36, 37, 101, 100), (11, 10, 74, 75), (63, 32, 96, 127), (37, 38, 102, 101), (12, 11, 75, 76), (38, 39, 103, 102), (13, 12, 76, 77), (39, 40, 104, 103), (14, 13, 77, 78), (40, 41, 105, 104), (15, 14, 78, 79), (41, 42, 106, 105), (16, 15, 79, 80), (42, 43, 107, 106), (17, 16, 80, 81), (43, 44, 108, 107), (18, 17, 81, 82), (44, 45, 109, 108), (19, 18, 82, 83), (45, 46, 110, 109), (20, 19, 83, 84), (46, 47, 111, 110), (21, 20, 84, 85), (47, 48, 112, 111), (22, 21, 85, 86), (48, 49, 113, 112), (23, 22, 86, 87), (49, 50, 114, 113), (24, 23, 87, 88), (50, 51, 115, 114), (25, 24, 88, 89), (51, 52, 116, 115), (26, 25, 89, 90), (52, 53, 117, 116), (27, 26, 90, 91), (1, 0, 64, 65), (53, 54, 118, 117), (28, 27, 91, 92), (2, 1, 65, 66), (54, 55, 119, 118), (29, 28, 92, 93), (3, 2, 66, 67), (55, 56, 120, 119), (30, 29, 93, 94), (4, 3, 67, 68), (56, 57, 121, 120)])
me_circle_003.polygons.foreach_set('use_smooth', [True] * 128)
me_circle_003.use_remesh_preserve_volume = False
me_circle_003.use_remesh_preserve_attributes = False
me_circle_003.use_mirror_vertex_groups = False
me_circle_003.update()
me_circle_004 = bpy.data.meshes.new('Circle.004')
me_circle_004.from_pydata([(0.0, 1.0, 0.0), (-0.1951, 0.9808, 0.0), (-0.3827, 0.9239, 0.0), (-0.5556, 0.8315, 0.0), (-0.7071, 0.7071, 0.0), (-0.8315, 0.5556, 0.0), (-0.9239, 0.3827, 0.0), (-0.9808, 0.1951, 0.0), (-1.0, 7.55e-08, 0.0), (-0.9808, -0.1951, 0.0), (-0.9239, -0.3827, 0.0), (-0.8315, -0.5556, 0.0), (-0.7071, -0.7071, 0.0), (-0.5556, -0.8315, 0.0), (-0.3827, -0.9239, 0.0), (-0.1951, -0.9808, 0.0), (3.258e-07, -1.0, 0.0), (0.1951, -0.9808, 0.0), (0.3827, -0.9239, 0.0), (0.5556, -0.8315, 0.0), (0.7071, -0.7071, 0.0), (0.8315, -0.5556, 0.0), (0.9239, -0.3827, 0.0), (0.9808, -0.1951, 0.0), (1.0, 9.656e-07, 0.0), (0.9808, 0.1951, 0.0), (0.9239, 0.3827, 0.0), (0.8315, 0.5556, 0.0), (0.7071, 0.7071, 0.0), (0.5556, 0.8315, 0.0), (0.3827, 0.9239, 0.0), (0.1951, 0.9808, 0.0), (0.0, 1.0, -0.3493), (-0.1951, 0.9808, -0.3493), (-0.3827, 0.9239, -0.3493), (-0.5556, 0.8315, -0.3493), (-0.7071, 0.7071, -0.3493), (-0.8315, 0.5556, -0.3493), (-0.9239, 0.3827, -0.3493), (-0.9808, 0.1951, -0.3493), (-1.0, 7.55e-08, -0.3493), (-0.9808, -0.1951, -0.3493), (-0.9239, -0.3827, -0.3493), (-0.8315, -0.5556, -0.3493), (-0.7071, -0.7071, -0.3493), (-0.5556, -0.8315, -0.3493), (-0.3827, -0.9239, -0.3493), (-0.1951, -0.9808, -0.3493), (3.258e-07, -1.0, -0.3493), (0.1951, -0.9808, -0.3493), (0.3827, -0.9239, -0.3493), (0.5556, -0.8315, -0.3493), (0.7071, -0.7071, -0.3493), (0.8315, -0.5556, -0.3493), (0.9239, -0.3827, -0.3493), (0.9808, -0.1951, -0.3493), (1.0, 9.656e-07, -0.3493), (0.9808, 0.1951, -0.3493), (0.9239, 0.3827, -0.3493), (0.8315, 0.5556, -0.3493), (0.7071, 0.7071, -0.3493), (0.5556, 0.8315, -0.3493), (0.3827, 0.9239, -0.3493), (0.1951, 0.9808, -0.3493), (-1.732e-08, 0.8544, -0.02543), (-0.1667, 0.838, -0.02543), (-0.327, 0.7894, -0.02543), (-0.4747, 0.7104, -0.02543), (-0.6042, 0.6042, -0.02543), (-0.7104, 0.4747, -0.02543), (-0.7894, 0.327, -0.02543), (-0.838, 0.1667, -0.02543), (-0.8544, 1.059e-07, -0.02543), (-0.838, -0.1667, -0.02543), (-0.7894, -0.327, -0.02543), (-0.7104, -0.4747, -0.02543), (-0.6042, -0.6042, -0.02543), (-0.4747, -0.7104, -0.02543), (-0.327, -0.7894, -0.02543), (-0.1667, -0.838, -0.02543), (2.611e-07, -0.8544, -0.02543), (0.1667, -0.838, -0.02543), (0.327, -0.7894, -0.02543), (0.4747, -0.7104, -0.02543), (0.6042, -0.6042, -0.02543), (0.7104, -0.4747, -0.02543), (0.7894, -0.327, -0.02543), (0.838, -0.1667, -0.02543), (0.8544, 8.664e-07, -0.02543), (0.838, 0.1667, -0.02543), (0.7894, 0.327, -0.02543), (0.7104, 0.4747, -0.02543), (0.6042, 0.6042, -0.02543), (0.4747, 0.7104, -0.02543), (0.327, 0.7894, -0.02543), (0.1667, 0.838, -0.02543), (-1.732e-08, 0.8544, -0.3239), (-0.1667, 0.838, -0.3239), (-0.327, 0.7894, -0.3239), (-0.4747, 0.7104, -0.3239), (-0.6042, 0.6042, -0.3239), (-0.7104, 0.4747, -0.3239), (-0.7894, 0.327, -0.3239), (-0.838, 0.1667, -0.3239), (-0.8544, 1.059e-07, -0.3239), (-0.838, -0.1667, -0.3239), (-0.7894, -0.327, -0.3239), (-0.7104, -0.4747, -0.3239), (-0.6042, -0.6042, -0.3239), (-0.4747, -0.7104, -0.3239), (-0.327, -0.7894, -0.3239), (-0.1667, -0.838, -0.3239), (2.611e-07, -0.8544, -0.3239), (0.1667, -0.838, -0.3239), (0.327, -0.7894, -0.3239), (0.4747, -0.7104, -0.3239), (0.6042, -0.6042, -0.3239), (0.7104, -0.4747, -0.3239), (0.7894, -0.327, -0.3239), (0.838, -0.1667, -0.3239), (0.8544, 8.664e-07, -0.3239), (0.838, 0.1667, -0.3239), (0.7894, 0.327, -0.3239), (0.7104, 0.4747, -0.3239), (0.6042, 0.6042, -0.3239), (0.4747, 0.7104, -0.3239), (0.327, 0.7894, -0.3239), (0.1667, 0.838, -0.3239)], [], [(21, 53, 52, 20), (8, 40, 39, 7), (22, 54, 53, 21), (9, 41, 40, 8), (23, 55, 54, 22), (10, 42, 41, 9), (24, 56, 55, 23), (11, 43, 42, 10), (25, 57, 56, 24), (12, 44, 43, 11), (26, 58, 57, 25), (13, 45, 44, 12), (27, 59, 58, 26), (14, 46, 45, 13), (1, 33, 32, 0), (28, 60, 59, 27), (15, 47, 46, 14), (2, 34, 33, 1), (29, 61, 60, 28), (16, 48, 47, 15), (3, 35, 34, 2), (30, 62, 61, 29), (17, 49, 48, 16), (4, 36, 35, 3), (31, 63, 62, 30), (18, 50, 49, 17), (5, 37, 36, 4), (0, 32, 63, 31), (19, 51, 50, 18), (6, 38, 37, 5), (20, 52, 51, 19), (7, 39, 38, 6), (85, 84, 116, 117), (72, 71, 103, 104), (86, 85, 117, 118), (73, 72, 104, 105), (87, 86, 118, 119), (74, 73, 105, 106), (88, 87, 119, 120), (75, 74, 106, 107), (89, 88, 120, 121), (76, 75, 107, 108), (90, 89, 121, 122), (77, 76, 108, 109), (91, 90, 122, 123), (78, 77, 109, 110), (65, 64, 96, 97), (92, 91, 123, 124), (79, 78, 110, 111), (66, 65, 97, 98), (93, 92, 124, 125), (80, 79, 111, 112), (67, 66, 98, 99), (94, 93, 125, 126), (81, 80, 112, 113), (68, 67, 99, 100), (95, 94, 126, 127), (82, 81, 113, 114), (69, 68, 100, 101), (64, 95, 127, 96), (83, 82, 114, 115), (70, 69, 101, 102), (84, 83, 115, 116), (71, 70, 102, 103), (31, 30, 94, 95), (5, 4, 68, 69), (57, 58, 122, 121), (0, 31, 95, 64), (6, 5, 69, 70), (58, 59, 123, 122), (32, 33, 97, 96), (7, 6, 70, 71), (59, 60, 124, 123), (33, 34, 98, 97), (8, 7, 71, 72), (60, 61, 125, 124), (34, 35, 99, 98), (9, 8, 72, 73), (61, 62, 126, 125), (35, 36, 100, 99), (10, 9, 73, 74), (62, 63, 127, 126), (36, 37, 101, 100), (11, 10, 74, 75), (63, 32, 96, 127), (37, 38, 102, 101), (12, 11, 75, 76), (38, 39, 103, 102), (13, 12, 76, 77), (39, 40, 104, 103), (14, 13, 77, 78), (40, 41, 105, 104), (15, 14, 78, 79), (41, 42, 106, 105), (16, 15, 79, 80), (42, 43, 107, 106), (17, 16, 80, 81), (43, 44, 108, 107), (18, 17, 81, 82), (44, 45, 109, 108), (19, 18, 82, 83), (45, 46, 110, 109), (20, 19, 83, 84), (46, 47, 111, 110), (21, 20, 84, 85), (47, 48, 112, 111), (22, 21, 85, 86), (48, 49, 113, 112), (23, 22, 86, 87), (49, 50, 114, 113), (24, 23, 87, 88), (50, 51, 115, 114), (25, 24, 88, 89), (51, 52, 116, 115), (26, 25, 89, 90), (52, 53, 117, 116), (27, 26, 90, 91), (1, 0, 64, 65), (53, 54, 118, 117), (28, 27, 91, 92), (2, 1, 65, 66), (54, 55, 119, 118), (29, 28, 92, 93), (3, 2, 66, 67), (55, 56, 120, 119), (30, 29, 93, 94), (4, 3, 67, 68), (56, 57, 121, 120)])
me_circle_004.polygons.foreach_set('use_smooth', [True] * 128)
me_circle_004.use_remesh_preserve_volume = False
me_circle_004.use_remesh_preserve_attributes = False
me_circle_004.use_mirror_vertex_groups = False
me_circle_004.update()

# ---- objects
ob_circle = bpy.data.objects.new('Circle', me_circle)
ob_sphere = bpy.data.objects.new('Sphere', me_sphere)
ob_cylinder = bpy.data.objects.new('Cylinder', me_cylinder_001)
ob_base = bpy.data.objects.new('Base', me_circle_000)
ob_circle_001 = bpy.data.objects.new('Circle.001', me_circle_001)
ob_circle_002 = bpy.data.objects.new('Circle.002', me_circle_002)
ob_circle_003 = bpy.data.objects.new('Circle.003', me_circle_003)
ob_circle_004 = bpy.data.objects.new('Circle.004', me_circle_004)

# ---- transforms, parenting, visibility, modifiers, constraints
ob_circle.location = (-0.00268, 0.003648, 3.938)
ob_circle.scale = (0.535, 0.535, 0.535)
ob_circle.lineart.crease_threshold = 0.0
_m = ob_circle.modifiers.new('Subsurf', 'SUBSURF')
_m.uv_smooth = 'PRESERVE_CORNERS'
_m.quality = 2
_m.show_only_control_edges = False
ob_sphere.location = (-0.00531, 0.0001606, 4.196)
ob_sphere.scale = (0.2146, 0.2146, 0.2146)
ob_sphere.lineart.crease_threshold = 0.0
ob_cylinder.location = (0.0, 0.0, 2.656)
ob_cylinder.scale = (0.3041, 0.3044, 1.358)
ob_cylinder.lineart.crease_threshold = 0.0
ob_base.location = (0.0, 0.0, 0.6019)
ob_base.rotation_euler = (-1.344e-07, 1.571, 0.0)
ob_base.scale = (0.2322, 0.2322, 0.2322)
ob_base.lineart.crease_threshold = 0.0
ob_circle_001.location = (-0.00268, 0.003648, 3.456)
ob_circle_001.scale = (0.8523, 0.8556, 0.3874)
ob_circle_001.lineart.crease_threshold = 0.0
_m = ob_circle_001.modifiers.new('Subsurf', 'SUBSURF')
_m.uv_smooth = 'PRESERVE_CORNERS'
_m.quality = 2
_m.show_only_control_edges = False
ob_circle_002.location = (-0.00268, 0.003648, 2.856)
ob_circle_002.scale = (1.113, 1.117, 0.5058)
ob_circle_002.lineart.crease_threshold = 0.0
_m = ob_circle_002.modifiers.new('Subsurf', 'SUBSURF')
_m.uv_smooth = 'PRESERVE_CORNERS'
_m.quality = 2
_m.show_only_control_edges = False
ob_circle_003.location = (-0.00268, 0.003648, 2.238)
ob_circle_003.scale = (1.26, 1.265, 0.5729)
ob_circle_003.lineart.crease_threshold = 0.0
_m = ob_circle_003.modifiers.new('Subsurf', 'SUBSURF')
_m.uv_smooth = 'PRESERVE_CORNERS'
_m.quality = 2
_m.show_only_control_edges = False
ob_circle_004.location = (-0.00268, 0.003648, 1.749)
ob_circle_004.scale = (1.417, 1.423, 0.6442)
ob_circle_004.lineart.crease_threshold = 0.0
_m = ob_circle_004.modifiers.new('Subsurf', 'SUBSURF')
_m.uv_smooth = 'PRESERVE_CORNERS'
_m.quality = 2
_m.show_only_control_edges = False

# ---- collection membership
col_collection_1.objects.link(ob_circle)
col_collection_1.objects.link(ob_sphere)
col_collection_1.objects.link(ob_cylinder)
col_collection_1.objects.link(ob_base)
col_collection_1.objects.link(ob_circle_001)
col_collection_1.objects.link(ob_circle_002)
col_collection_1.objects.link(ob_circle_003)
col_collection_1.objects.link(ob_circle_004)

# ---- scene / render settings (as saved in the file)
scene.frame_start = 1; scene.frame_end = 250; scene.frame_set(1)
scene.render.engine = 'CYCLES'
scene.render.resolution_percentage = 50
scene.render.dither_intensity = 0.0
scene.render.film_transparent = True
scene.cycles.use_denoising = False
scene.cycles.samples = 250
scene.cycles.sampling_pattern = 'TABULATED_SOBOL'
scene.cycles.light_sampling_threshold = 0.0
scene.cycles.use_adaptive_sampling = False
scene.cycles.use_light_tree = False
scene.cycles.blur_glossy = 0.0
scene.cycles.pixel_filter_type = 'GAUSSIAN'
scene.cycles.sample_clamp_indirect = 0.0
scene.view_settings.view_transform = 'Standard'
bpy.context.view_layer.update()

# ---- added for rendering (the .blend has no active camera and no usable light): camera, sun
cam_auto = bpy.data.cameras.new('AutoCamera')
cam_auto.lens = 50.0
cam_auto.sensor_width = 36.0
cam_auto.clip_end = 1000.0
ob_auto_camera = bpy.data.objects.new('AutoCamera', cam_auto)
scene.collection.objects.link(ob_auto_camera)
ob_auto_camera.location = (5.5016, -6.60149, 6.61961)
ob_auto_camera.rotation_euler = (1.09748, -7.21219e-08, 0.694738)
scene.camera = ob_auto_camera
light_auto_sun = bpy.data.lights.new('AutoSun', 'SUN')
light_auto_sun.energy = 3.0
light_auto_sun.angle = 0.0523599
ob_auto_sun = bpy.data.objects.new('AutoSun', light_auto_sun)
scene.collection.objects.link(ob_auto_sun)
ob_auto_sun.rotation_euler = (0.872665, 0.174533, 0.523599)
bpy.context.view_layer.update()
